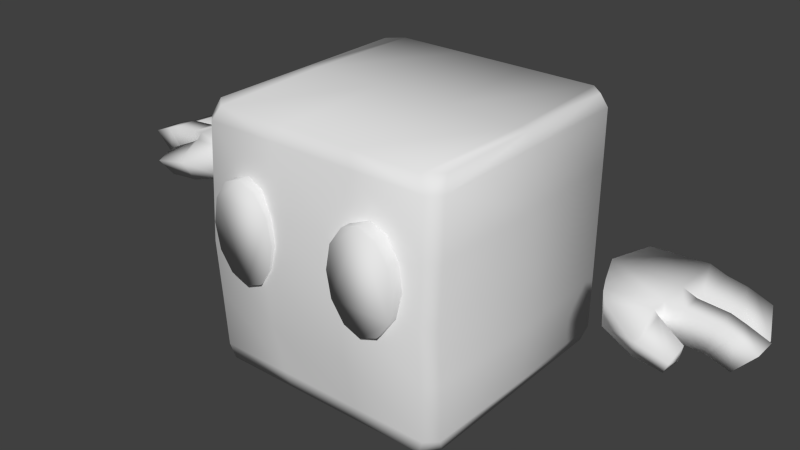 # Source: CubesBoy.blend  (saved by Blender 2.75.0; exported with 4.5.12 LTS)
import bpy
from mathutils import Matrix  # noqa: F401  (used for matrix-valued properties, if any)

bpy.ops.wm.read_factory_settings(use_empty=True)
scene = bpy.context.scene
scene.name = 'Scene'

# ---- collections
col_collection_1 = bpy.data.collections.new('Collection 1'); scene.collection.children.link(col_collection_1)
col_collection_11 = bpy.data.collections.new('Collection 11'); scene.collection.children.link(col_collection_11)

# ---- materials (node trees are filled in below, after node groups)
mat_final = bpy.data.materials.new('final')
mat_final.alpha_threshold = 0.0
mat_final.use_transparent_shadow = False
mat_final.roughness = 0.5

# ---- material node trees

# ---- world
world_world = bpy.data.worlds.new('World'); scene.world = world_world
world_world.color = (0.05088, 0.05088, 0.05088)
world_world.use_sun_shadow = False
world_world.sun_shadow_jitter_overblur = 0.0
world_world.cycles.sampling_method = 'NONE'
world_world.cycles.sample_map_resolution = 256

# ---- meshes
me_cube = bpy.data.meshes.new('Cube')
me_cube.from_pydata([(-1.66, 0.1286, 0.9592), (-2.075, 0.146, 0.9507), (-2.075, 0.146, 1.228), (-2.075, -0.4652, 0.9507), (-2.075, -0.4652, 1.228), (-1.554, -0.1352, 1.22), (-1.554, -0.1352, 0.9592), (-2.075, -0.08532, 1.228), (-2.075, -0.08532, 0.9507), (-2.202, -0.4422, 1.197), (-2.166, -0.4422, 0.9737), (-2.164, -0.08675, 0.9737), (-2.2, -0.08675, 1.197), (-2.187, -0.06045, 1.203), (-2.187, 0.1211, 1.203), (-2.166, 0.1211, 0.9756), (-2.166, -0.06045, 0.9756), (-2.523, -0.4267, 1.112), (-2.404, -0.4063, 0.9087), (-2.517, -0.1227, 0.8697), (-2.654, -0.1022, 1.067), (-2.675, -0.06045, 1.083), (-2.675, 0.1211, 1.083), (-2.52, 0.1059, 0.8992), (-2.52, -0.0452, 0.8992), (-1.711, 0.2161, 0.9461), (-1.764, 0.3068, 1.183), (-2.015, 0.4193, 1.07), (-1.994, 0.3221, 0.8946), (-1.695, 0.1719, 0.9532), (-2.063, 0.1722, 0.9556), (-2.045, 0.212, 1.196), (-1.711, 0.2404, 1.212), (-2.278, 0.4373, 1.022), (-2.213, 0.3584, 0.8938), (-2.247, 0.2397, 0.9267), (-2.29, 0.2867, 1.08), (-2.415, -0.09448, 1.163), (-2.341, -0.1042, 0.941), (-2.348, -0.4345, 1.174), (-2.285, -0.4248, 0.95), (-2.011, 0.3262, 0.897), (-2.407, -0.06045, 1.184), (-2.054, 0.421, 1.065), (-2.407, 0.1211, 1.184), (-2.512, -0.06045, 1.148), (-2.368, -0.05205, 0.9587), (-2.368, 0.1127, 0.9587), (-2.512, 0.1211, 1.148), (-2.082, 0.2259, 1.173), (-2.079, 0.1779, 0.9486), (-2.487, -0.09594, 1.125), (-2.41, -0.433, 1.152), (-1.66, 0.1286, 1.22), (-1.66, -0.4454, 1.22), (-1.66, -0.4454, 0.9592), (-2.348, -0.0529, 0.9604), (-2.348, 0.1136, 0.9604), (-2.301, -0.4226, 0.9469), (-2.364, -0.1064, 0.9369), (1.66, 0.1286, 0.9592), (2.075, 0.146, 0.9507), (2.075, 0.146, 1.228), (2.075, -0.4652, 0.9507), (2.075, -0.4652, 1.228), (1.554, -0.1352, 1.22), (1.554, -0.1352, 0.9592), (2.075, -0.08532, 1.228), (2.075, -0.08532, 0.9507), (2.202, -0.4422, 1.197), (2.166, -0.4422, 0.9737), (2.164, -0.08675, 0.9737), (2.2, -0.08675, 1.197), (2.187, -0.06045, 1.203), (2.187, 0.1211, 1.203), (2.166, 0.1211, 0.9756), (2.166, -0.06045, 0.9756), (2.523, -0.4267, 1.112), (2.404, -0.4063, 0.9087), (2.517, -0.1227, 0.8697), (2.654, -0.1022, 1.067), (2.675, -0.06045, 1.083), (2.675, 0.1211, 1.083), (2.52, 0.1059, 0.8992), (2.52, -0.0452, 0.8992), (1.711, 0.2161, 0.9461), (1.764, 0.3068, 1.183), (2.015, 0.4193, 1.07), (1.994, 0.3221, 0.8946), (1.695, 0.1719, 0.9532), (2.063, 0.1722, 0.9556), (2.045, 0.212, 1.196), (1.711, 0.2404, 1.212), (2.278, 0.4373, 1.022), (2.213, 0.3584, 0.8938), (2.247, 0.2397, 0.9267), (2.29, 0.2867, 1.08), (2.415, -0.09448, 1.163), (2.341, -0.1042, 0.941), (2.348, -0.4345, 1.174), (2.285, -0.4248, 0.95), (2.011, 0.3262, 0.897), (2.407, -0.06045, 1.184), (2.054, 0.421, 1.065), (2.407, 0.1211, 1.184), (2.512, -0.06045, 1.148), (2.368, -0.05205, 0.9587), (2.368, 0.1127, 0.9587), (2.512, 0.1211, 1.148), (2.082, 0.2259, 1.173), (2.079, 0.1779, 0.9486), (2.487, -0.09594, 1.125), (2.41, -0.433, 1.152), (1.66, 0.1286, 1.22), (1.66, -0.4454, 1.22), (1.66, -0.4454, 0.9592), (2.348, -0.0529, 0.9604), (2.348, 0.1136, 0.9604), (2.301, -0.4226, 0.9469), (2.364, -0.1064, 0.9369), (0.9716, 0.8621, 0.0), (0.8747, 0.9858, 0.0), (0.8747, -0.9858, 0.0), (0.9716, -0.8621, 0.0), (-0.9716, -0.8621, 0.0), (-0.8747, -0.9858, 0.0), (-0.8747, 0.9858, 0.0), (-0.9716, 0.8621, 0.0), (0.8537, 0.9621, 2.0), (0.9679, 0.8588, 2.0), (0.9679, -0.8588, 2.0), (0.8537, -0.9621, 2.0), (-0.8537, -0.9621, 2.0), (-0.9679, -0.8588, 2.0), (-0.9679, 0.8588, 2.0), (-0.8537, 0.9621, 2.0), (0.3333, -1.0, 0.1127), (-0.3333, -1.0, 0.1127), (0.3333, 1.0, 0.1127), (-0.3333, 1.0, 0.1127), (0.3333, 1.0, 1.887), (-0.3333, 1.0, 1.887), (0.3333, -1.0, 1.887), (-0.3333, -1.0, 1.887), (-0.2916, 0.9858, 0.0), (0.2916, 0.9858, 0.0), (0.2916, -0.9858, 0.0), (-0.2916, -0.9858, 0.0), (-0.2846, 0.9621, 2.0), (0.2846, 0.9621, 2.0), (0.2846, -0.9621, 2.0), (-0.2846, -0.9621, 2.0), (0.3333, 1.102, 1.444), (-0.3333, 1.102, 1.444), (0.3333, 1.13, 1.0), (-0.3333, 1.13, 1.0), (0.3333, 1.102, 0.5563), (-0.3333, 1.102, 0.5563), (0.3333, -1.0, 0.5563), (-0.3333, -1.0, 0.5563), (0.3333, -1.0, 1.0), (-0.3333, -1.0, 1.0), (0.3333, -1.0, 1.444), (-0.3333, -1.0, 1.444), (0.3333, 0.8873, 0.0), (-0.3333, 0.8873, 0.0), (0.3333, -0.8873, 0.0), (-0.3333, -0.8873, 0.0), (1.011, -7.45e-05, 0.1032), (-1.011, -7.414e-05, 0.1032), (-0.8873, 1.192e-07, 2.0), (0.8873, -4.768e-07, 2.0), (-1.011, -7.426e-05, 1.897), (1.011, -7.498e-05, 1.897), (0.9716, 3.384e-09, 0.0), (-0.9716, 2.35e-07, 0.0), (0.9679, -5.833e-07, 2.0), (-0.9679, 1.667e-07, 2.0), (-1.032, 0.006749, 0.5422), (-1.038, 0.02144, 1.0), (-1.032, 0.006749, 1.458), (1.032, 0.006749, 0.5422), (1.038, 0.02144, 1.0), (1.032, 0.006749, 1.458), (0.3333, 5.96e-08, 0.0), (-0.3333, 1.788e-07, 0.0), (0.2958, -2.98e-07, 2.0), (-0.2958, -5.96e-08, 2.0), (1.003, -0.9161, 1.0), (0.916, -1.0, 1.0), (1.003, -0.9161, 1.445), (0.916, -1.0, 1.444), (-1.003, 0.9298, 1.445), (-0.9168, 1.025, 1.444), (-0.9168, 1.053, 1.0), (-1.003, 0.9578, 1.0), (-0.9168, 1.025, 0.5563), (-1.003, 0.9298, 0.5552), (1.003, 0.9298, 0.5552), (0.9168, 1.025, 0.5563), (0.9168, 1.053, 1.0), (1.003, 0.9578, 1.0), (1.003, 0.9298, 1.445), (0.9168, 1.025, 1.444), (0.916, 1.0, 0.1127), (1.001, 0.9159, 0.1119), (1.001, -0.916, 0.1119), (0.916, -1.0, 0.1127), (-0.916, -1.0, 0.1127), (-1.001, -0.916, 0.1119), (-1.001, 0.9159, 0.1119), (-0.916, 1.0, 0.1127), (1.001, 0.9159, 1.888), (0.916, 1.0, 1.887), (0.916, -1.0, 1.887), (1.001, -0.916, 1.888), (-1.001, -0.916, 1.888), (-0.916, -1.0, 1.887), (-0.916, 1.0, 1.887), (-1.001, 0.9159, 1.888), (0.916, -1.0, 0.5563), (1.003, -0.9161, 0.5552), (-0.916, -1.0, 1.444), (-1.003, -0.9161, 1.445), (-0.916, -1.0, 1.0), (-1.003, -0.9161, 1.0), (-1.003, -0.9161, 0.5552), (-0.916, -1.0, 0.5563), (-0.5177, 1.144, 0.8241), (-0.3799, 1.144, 0.8772), (-0.2791, 1.144, 1.022), (-0.2421, 1.144, 1.221), (-0.2791, 1.144, 1.419), (-0.3799, 1.144, 1.564), (-0.5177, 1.144, 1.617), (-0.6555, 1.144, 1.564), (-0.7564, 1.144, 1.419), (-0.7933, 1.144, 1.221), (-0.7564, 1.144, 1.022), (-0.6555, 1.144, 0.8772), (-0.5177, 1.026, 0.8241), (-0.3799, 1.026, 0.8772), (-0.2791, 1.026, 1.022), (-0.2421, 1.026, 1.221), (-0.2791, 1.026, 1.419), (-0.3799, 1.026, 1.564), (-0.5177, 1.026, 1.617), (-0.6555, 1.026, 1.564), (-0.7564, 1.026, 1.419), (-0.7933, 1.026, 1.221), (-0.7564, 1.026, 1.022), (-0.6555, 1.026, 0.8772), (0.5177, 1.144, 0.8241), (0.3799, 1.144, 0.8772), (0.2791, 1.144, 1.022), (0.2421, 1.144, 1.221), (0.2791, 1.144, 1.419), (0.3799, 1.144, 1.564), (0.5177, 1.144, 1.617), (0.6555, 1.144, 1.564), (0.7564, 1.144, 1.419), (0.7933, 1.144, 1.221), (0.7564, 1.144, 1.022), (0.6555, 1.144, 0.8772), (0.5177, 1.026, 0.8241), (0.3799, 1.026, 0.8772), (0.2791, 1.026, 1.022), (0.2421, 1.026, 1.221), (0.2791, 1.026, 1.419), (0.3799, 1.026, 1.564), (0.5177, 1.026, 1.617), (0.6555, 1.026, 1.564), (0.7564, 1.026, 1.419), (0.7933, 1.026, 1.221), (0.7564, 1.026, 1.022), (0.6555, 1.026, 0.8772)], [], [(47, 46, 24, 23), (29, 30, 28, 25), (0, 6, 8, 1), (46, 45, 21, 24), (9, 10, 3, 4), (10, 11, 8, 3), (12, 9, 4, 7), (11, 12, 7, 8), (14, 13, 7, 2), (15, 14, 2, 1), (16, 15, 1, 8), (13, 16, 8, 7), (21, 22, 23, 24), (17, 20, 19, 18), (48, 47, 23, 22), (45, 48, 22, 21), (52, 51, 20, 17), (27, 26, 25, 28), (31, 32, 26, 27), (50, 49, 36, 35), (32, 29, 25, 26), (1, 2, 31, 30), (0, 1, 30, 29), (35, 36, 33, 34), (49, 43, 33, 36), (41, 50, 35, 34), (43, 41, 34, 33), (10, 9, 39, 40), (11, 10, 40, 38), (9, 12, 37, 39), (12, 11, 38, 37), (13, 14, 44, 42), (42, 44, 48, 45), (30, 31, 49, 50), (31, 27, 43, 49), (28, 30, 50, 41), (39, 37, 51, 52), (27, 28, 41, 43), (51, 59, 19, 20), (59, 58, 18, 19), (58, 52, 17, 18), (14, 15, 57, 44), (16, 13, 42, 56), (15, 16, 56, 57), (58, 40, 39, 52), (56, 42, 45, 46), (57, 47, 48, 44), (54, 4, 3, 55), (6, 55, 3, 8), (7, 4, 54, 5), (2, 7, 5, 53), (53, 0, 29, 32), (2, 53, 32, 31), (5, 54, 55, 6), (53, 5, 6, 0), (47, 57, 56, 46), (38, 40, 58, 59), (38, 59, 51, 37), (107, 83, 84, 106), (89, 85, 88, 90), (60, 61, 68, 66), (106, 84, 81, 105), (69, 64, 63, 70), (70, 63, 68, 71), (72, 67, 64, 69), (71, 68, 67, 72), (74, 62, 67, 73), (75, 61, 62, 74), (76, 68, 61, 75), (73, 67, 68, 76), (81, 84, 83, 82), (77, 78, 79, 80), (108, 82, 83, 107), (105, 81, 82, 108), (112, 77, 80, 111), (87, 88, 85, 86), (91, 87, 86, 92), (110, 95, 96, 109), (92, 86, 85, 89), (61, 90, 91, 62), (60, 89, 90, 61), (95, 94, 93, 96), (109, 96, 93, 103), (101, 94, 95, 110), (103, 93, 94, 101), (70, 100, 99, 69), (71, 98, 100, 70), (69, 99, 97, 72), (72, 97, 98, 71), (73, 102, 104, 74), (102, 105, 108, 104), (90, 110, 109, 91), (91, 109, 103, 87), (88, 101, 110, 90), (99, 112, 111, 97), (87, 103, 101, 88), (111, 80, 79, 119), (119, 79, 78, 118), (118, 78, 77, 112), (74, 104, 117, 75), (76, 116, 102, 73), (75, 117, 116, 76), (118, 112, 99, 100), (116, 106, 105, 102), (117, 104, 108, 107), (114, 115, 63, 64), (66, 68, 63, 115), (67, 65, 114, 64), (62, 113, 65, 67), (113, 92, 89, 60), (62, 91, 92, 113), (65, 66, 115, 114), (113, 60, 66, 65), (107, 106, 116, 117), (98, 119, 118, 100), (98, 97, 111, 119), (141, 153, 193, 218), (170, 177, 133, 132), (128, 213, 140, 149), (204, 121, 145, 138), (207, 220, 158, 136), (209, 226, 178, 169), (175, 169, 210, 127), (173, 212, 129, 176), (217, 143, 151, 132), (163, 143, 217, 222), (148, 141, 218, 135), (167, 147, 125, 124), (223, 216, 172, 180), (178, 179, 195, 197), (161, 163, 222, 224), (199, 204, 138, 156), (176, 171, 131, 130), (187, 170, 132, 151), (179, 180, 192, 195), (180, 172, 219, 192), (169, 178, 197, 210), (157, 139, 211, 196), (155, 157, 196, 194), (153, 155, 194, 193), (147, 137, 208, 125), (226, 225, 179, 178), (225, 223, 180, 179), (174, 168, 206, 123), (182, 183, 190, 188), (220, 189, 160, 158), (144, 165, 127, 126), (185, 167, 124, 175), (174, 123, 166, 184), (184, 166, 167, 185), (121, 120, 164, 145), (145, 164, 165, 144), (181, 182, 188, 221), (160, 162, 163, 161), (191, 214, 142, 162), (158, 160, 161, 159), (122, 207, 136, 146), (136, 158, 159, 137), (205, 198, 181, 168), (154, 156, 157, 155), (202, 212, 173, 183), (152, 154, 155, 153), (140, 152, 153, 141), (137, 159, 227, 208), (146, 136, 137, 147), (171, 186, 150, 131), (186, 187, 151, 150), (198, 201, 182, 181), (156, 138, 139, 157), (215, 173, 176, 130), (149, 140, 141, 148), (183, 173, 215, 190), (162, 142, 143, 163), (123, 122, 146, 166), (166, 146, 147, 167), (172, 216, 133, 177), (143, 142, 150, 151), (120, 205, 168, 174), (138, 145, 144, 139), (149, 148, 187, 186), (128, 149, 186, 171), (164, 184, 185, 165), (120, 174, 184, 164), (165, 185, 175, 127), (203, 200, 154, 152), (200, 199, 156, 154), (201, 202, 183, 182), (159, 161, 224, 227), (128, 129, 212, 213), (124, 209, 169, 175), (168, 181, 221, 206), (139, 144, 126, 211), (148, 135, 170, 187), (129, 128, 171, 176), (219, 172, 177, 134), (142, 214, 131, 150), (135, 134, 177, 170), (213, 203, 152, 140), (207, 122, 123, 206), (209, 124, 125, 208), (126, 127, 210, 211), (215, 130, 131, 214), (217, 132, 133, 216), (134, 135, 218, 219), (120, 121, 204, 205), (202, 201, 200, 203), (212, 202, 203, 213), (198, 205, 204, 199), (192, 219, 218, 193), (220, 207, 206, 221), (226, 209, 208, 227), (201, 198, 199, 200), (210, 197, 196, 211), (197, 195, 194, 196), (195, 192, 193, 194), (214, 191, 190, 215), (191, 189, 188, 190), (189, 220, 221, 188), (216, 223, 222, 217), (223, 225, 224, 222), (225, 226, 227, 224), (189, 191, 162, 160), (229, 228, 239, 238, 237, 236, 235, 234, 233, 232, 231, 230), (228, 240, 251, 239), (239, 251, 250, 238), (238, 250, 249, 237), (237, 249, 248, 236), (236, 248, 247, 235), (235, 247, 246, 234), (234, 246, 245, 233), (233, 245, 244, 232), (232, 244, 243, 231), (231, 243, 242, 230), (230, 242, 241, 229), (229, 241, 240, 228), (253, 254, 255, 256, 257, 258, 259, 260, 261, 262, 263, 252), (252, 263, 275, 264), (263, 262, 274, 275), (262, 261, 273, 274), (261, 260, 272, 273), (260, 259, 271, 272), (259, 258, 270, 271), (258, 257, 269, 270), (257, 256, 268, 269), (256, 255, 267, 268), (255, 254, 266, 267), (254, 253, 265, 266), (253, 252, 264, 265)])
me_cube.polygons.foreach_set('use_smooth', [True] * 248)
_uv = me_cube.uv_layers.new(name='UVMap')
_uv.uv.foreach_set('vector', [0.0749, 0.7729, 0.05613, 0.7783, 0.05158, 0.7594, 0.06879, 0.7545, 0.1038, 0.8481, 0.09183, 0.8062, 0.1125, 0.8088, 0.1084, 0.8449, 0.09997, 0.8535, 0.07339, 0.8743, 0.06205, 0.8132, 0.08841, 0.8057, 0.8386, 0.8653, 0.8289, 0.8908, 0.8088, 0.8902, 0.8193, 0.8639, 0.861, 0.5464, 0.8556, 0.5193, 0.8652, 0.5127, 0.877, 0.5441, 0.01834, 0.8142, 0.0589, 0.8028, 0.06205, 0.8132, 0.01877, 0.8256, 0.8617, 0.5896, 0.861, 0.5464, 0.877, 0.5441, 0.877, 0.59, 0.8585, 0.6167, 0.8617, 0.5896, 0.877, 0.59, 0.8681, 0.6222, 0.8681, 0.9131, 0.8677, 0.8891, 0.8824, 0.8871, 0.8824, 0.9154, 0.8617, 0.9412, 0.8681, 0.9131, 0.8824, 0.9154, 0.8717, 0.9477, 0.06181, 0.8017, 0.0825, 0.7958, 0.08841, 0.8057, 0.06205, 0.8132, 0.8677, 0.8891, 0.8618, 0.861, 0.8719, 0.8545, 0.8824, 0.8871, 0.8088, 0.8902, 0.8088, 0.9115, 0.7806, 0.9098, 0.7806, 0.892, 0.8217, 0.5496, 0.8062, 0.5882, 0.7821, 0.5729, 0.7957, 0.5392, 0.8287, 0.9111, 0.8382, 0.9365, 0.819, 0.9378, 0.8088, 0.9115, 0.8289, 0.8908, 0.8287, 0.9111, 0.8088, 0.9115, 0.8088, 0.8902, 0.8356, 0.5489, 0.8271, 0.5882, 0.8062, 0.5882, 0.8217, 0.5496, 0.8135, 0.3491, 0.8117, 0.3786, 0.7821, 0.3871, 0.7873, 0.3452, 0.8482, 0.3622, 0.8132, 0.3872, 0.8117, 0.3786, 0.8135, 0.3491, 0.8733, 0.3329, 0.8469, 0.3545, 0.8406, 0.3195, 0.8611, 0.3127, 0.8132, 0.3872, 0.7825, 0.3935, 0.7821, 0.3871, 0.8117, 0.3786, 0.8776, 0.3368, 0.8565, 0.3697, 0.8482, 0.3622, 0.8743, 0.3353, 0.09997, 0.8535, 0.08841, 0.8057, 0.09183, 0.8062, 0.1038, 0.8481, 0.09424, 0.7827, 0.09334, 0.7631, 0.1125, 0.7635, 0.1094, 0.7827, 0.8469, 0.3545, 0.8149, 0.344, 0.8197, 0.3145, 0.8406, 0.3195, 0.1123, 0.8068, 0.09221, 0.804, 0.09424, 0.7827, 0.1094, 0.7827, 0.8149, 0.344, 0.7885, 0.343, 0.7979, 0.317, 0.8197, 0.3145, 0.8556, 0.5193, 0.861, 0.5464, 0.8435, 0.5487, 0.8413, 0.5215, 0.0589, 0.8028, 0.01834, 0.8142, 0.01634, 0.7998, 0.05101, 0.7828, 0.861, 0.5464, 0.8617, 0.5896, 0.8365, 0.5874, 0.8435, 0.5487, 0.8617, 0.5896, 0.8585, 0.6167, 0.8366, 0.6146, 0.8365, 0.5874, 0.8677, 0.8891, 0.8681, 0.9131, 0.841, 0.9108, 0.8414, 0.8911, 0.8414, 0.8911, 0.841, 0.9108, 0.8287, 0.9111, 0.8289, 0.8908, 0.8743, 0.3353, 0.8482, 0.3622, 0.8469, 0.3545, 0.8733, 0.3329, 0.8482, 0.3622, 0.8135, 0.3491, 0.8149, 0.344, 0.8469, 0.3545, 0.1125, 0.8088, 0.09183, 0.8062, 0.09221, 0.804, 0.1123, 0.8068, 0.8435, 0.5487, 0.8365, 0.5874, 0.8271, 0.5882, 0.8356, 0.5489, 0.8135, 0.3491, 0.7873, 0.3452, 0.7885, 0.343, 0.8149, 0.344, 0.8271, 0.5882, 0.8338, 0.6142, 0.814, 0.616, 0.8062, 0.5882, 0.05, 0.7803, 0.01609, 0.7979, 0.01429, 0.7848, 0.04259, 0.7618, 0.8394, 0.5218, 0.8356, 0.5489, 0.8217, 0.5496, 0.8262, 0.5218, 0.8681, 0.9131, 0.8617, 0.9412, 0.8406, 0.937, 0.841, 0.9108, 0.8618, 0.861, 0.8677, 0.8891, 0.8414, 0.8911, 0.841, 0.8649, 0.0825, 0.7958, 0.06181, 0.8017, 0.05671, 0.7807, 0.07568, 0.7752, 0.8394, 0.5218, 0.8413, 0.5215, 0.8435, 0.5487, 0.8356, 0.5489, 0.841, 0.8649, 0.8414, 0.8911, 0.8289, 0.8908, 0.8386, 0.8653, 0.8406, 0.937, 0.8382, 0.9365, 0.8287, 0.9111, 0.841, 0.9108, 0.8348, 0.4468, 0.8776, 0.4524, 0.8692, 0.4841, 0.8219, 0.4706, 0.07339, 0.8743, 0.03459, 0.8723, 0.01877, 0.8256, 0.06205, 0.8132, 0.8719, 0.3987, 0.8776, 0.4524, 0.8348, 0.4468, 0.8188, 0.4257, 0.8565, 0.3697, 0.8719, 0.3987, 0.8188, 0.4257, 0.8151, 0.4, 0.8151, 0.4, 0.7832, 0.4008, 0.7825, 0.3935, 0.8132, 0.3872, 0.8565, 0.3697, 0.8151, 0.4, 0.8132, 0.3872, 0.8482, 0.3622, 0.8188, 0.4257, 0.8348, 0.4468, 0.8219, 0.4706, 0.7922, 0.44, 0.8151, 0.4, 0.8188, 0.4257, 0.7922, 0.44, 0.7832, 0.4008, 0.0749, 0.7729, 0.07568, 0.7752, 0.05671, 0.7807, 0.05613, 0.7783, 0.05101, 0.7828, 0.01634, 0.7998, 0.01609, 0.7979, 0.05, 0.7803, 0.8366, 0.6146, 0.8338, 0.6142, 0.8271, 0.5882, 0.8365, 0.5874, 0.2017, 0.8559, 0.1956, 0.8743, 0.1784, 0.8693, 0.1829, 0.8505, 0.2306, 0.7807, 0.2352, 0.7839, 0.2393, 0.82, 0.2186, 0.8226, 0.2268, 0.7752, 0.2152, 0.8231, 0.1889, 0.8156, 0.2002, 0.7545, 0.3259, 0.9749, 0.3066, 0.9764, 0.2961, 0.95, 0.3162, 0.9494, 0.3467, 0.8303, 0.3628, 0.8326, 0.3509, 0.864, 0.3414, 0.8574, 0.1451, 0.8146, 0.1456, 0.8031, 0.1889, 0.8156, 0.1857, 0.8259, 0.3474, 0.7871, 0.3628, 0.7868, 0.3628, 0.8326, 0.3467, 0.8303, 0.3443, 0.76, 0.3538, 0.7545, 0.3628, 0.7868, 0.3474, 0.7871, 0.3554, 0.9272, 0.3697, 0.9248, 0.3697, 0.9532, 0.355, 0.9511, 0.349, 0.8991, 0.359, 0.8926, 0.3697, 0.9248, 0.3554, 0.9272, 0.1886, 0.8271, 0.1889, 0.8156, 0.2152, 0.8231, 0.2093, 0.833, 0.355, 0.9511, 0.3697, 0.9532, 0.3592, 0.9857, 0.3491, 0.9792, 0.2961, 0.95, 0.2679, 0.9482, 0.2679, 0.9305, 0.2961, 0.9287, 0.3075, 0.8272, 0.2815, 0.8375, 0.2679, 0.8038, 0.292, 0.7885, 0.316, 0.9291, 0.2961, 0.9287, 0.3063, 0.9024, 0.3255, 0.9037, 0.3162, 0.9494, 0.2961, 0.95, 0.2961, 0.9287, 0.316, 0.9291, 0.3214, 0.8278, 0.3075, 0.8272, 0.292, 0.7885, 0.3128, 0.7885, 0.812, 0.7895, 0.7858, 0.7935, 0.7806, 0.7516, 0.8102, 0.7601, 0.8466, 0.7765, 0.812, 0.7895, 0.8102, 0.7601, 0.8116, 0.7515, 0.8718, 0.8058, 0.8596, 0.826, 0.839, 0.8192, 0.8453, 0.7842, 0.8116, 0.7515, 0.8102, 0.7601, 0.7806, 0.7516, 0.7809, 0.7452, 0.8761, 0.8019, 0.8727, 0.8034, 0.8466, 0.7765, 0.855, 0.769, 0.2268, 0.7752, 0.2306, 0.7807, 0.2186, 0.8226, 0.2152, 0.8231, 0.221, 0.8461, 0.2362, 0.8461, 0.2393, 0.8653, 0.2201, 0.8657, 0.8453, 0.7842, 0.839, 0.8192, 0.8182, 0.8242, 0.8133, 0.7947, 0.2391, 0.822, 0.2362, 0.8461, 0.221, 0.8461, 0.219, 0.8247, 0.8133, 0.7947, 0.8182, 0.8242, 0.7963, 0.8217, 0.7869, 0.7957, 0.3414, 0.8574, 0.327, 0.8552, 0.3292, 0.828, 0.3467, 0.8303, 0.1857, 0.8259, 0.1778, 0.846, 0.1431, 0.829, 0.1451, 0.8146, 0.3467, 0.8303, 0.3292, 0.828, 0.3222, 0.7893, 0.3474, 0.7871, 0.3474, 0.7871, 0.3222, 0.7893, 0.3223, 0.7621, 0.3443, 0.76, 0.355, 0.9511, 0.3287, 0.9491, 0.3283, 0.9294, 0.3554, 0.9272, 0.3287, 0.9491, 0.3162, 0.9494, 0.316, 0.9291, 0.3283, 0.9294, 0.8727, 0.8034, 0.8718, 0.8058, 0.8453, 0.7842, 0.8466, 0.7765, 0.8466, 0.7765, 0.8453, 0.7842, 0.8133, 0.7947, 0.812, 0.7895, 0.2393, 0.82, 0.2391, 0.822, 0.219, 0.8247, 0.2186, 0.8226, 0.3292, 0.828, 0.3214, 0.8278, 0.3128, 0.7885, 0.3222, 0.7893, 0.812, 0.7895, 0.8133, 0.7947, 0.7869, 0.7957, 0.7858, 0.7935, 0.3128, 0.7885, 0.292, 0.7885, 0.2997, 0.7607, 0.3195, 0.7625, 0.1768, 0.8485, 0.1694, 0.867, 0.1411, 0.844, 0.1429, 0.8309, 0.3252, 0.8549, 0.3119, 0.8549, 0.3075, 0.8272, 0.3214, 0.8278, 0.3554, 0.9272, 0.3283, 0.9294, 0.3279, 0.9032, 0.349, 0.8991, 0.3491, 0.9792, 0.3283, 0.9754, 0.3287, 0.9491, 0.355, 0.9511, 0.2093, 0.833, 0.2025, 0.8536, 0.1835, 0.8481, 0.1886, 0.8271, 0.3252, 0.8549, 0.3214, 0.8278, 0.3292, 0.828, 0.327, 0.8552, 0.3283, 0.9754, 0.3259, 0.9749, 0.3162, 0.9494, 0.3287, 0.9491, 0.3279, 0.9032, 0.3283, 0.9294, 0.316, 0.9291, 0.3255, 0.9037, 0.8333, 0.6919, 0.8204, 0.6681, 0.8677, 0.6545, 0.8761, 0.6863, 0.2002, 0.7545, 0.1889, 0.8156, 0.1456, 0.8031, 0.1614, 0.7565, 0.8704, 0.74, 0.8172, 0.713, 0.8333, 0.6919, 0.8761, 0.6863, 0.855, 0.769, 0.8135, 0.7387, 0.8172, 0.713, 0.8704, 0.74, 0.8135, 0.7387, 0.8116, 0.7515, 0.7809, 0.7452, 0.7817, 0.7379, 0.855, 0.769, 0.8466, 0.7765, 0.8116, 0.7515, 0.8135, 0.7387, 0.8172, 0.713, 0.7907, 0.6987, 0.8204, 0.6681, 0.8333, 0.6919, 0.8135, 0.7387, 0.7817, 0.7379, 0.7907, 0.6987, 0.8172, 0.713, 0.2017, 0.8559, 0.1829, 0.8505, 0.1835, 0.8481, 0.2025, 0.8536, 0.1778, 0.846, 0.1768, 0.8485, 0.1429, 0.8309, 0.1431, 0.829, 0.3223, 0.7621, 0.3222, 0.7893, 0.3128, 0.7885, 0.3195, 0.7625, 0.9655, 0.1057, 0.9069, 0.1071, 0.9055, 0.03139, 0.9619, 0.031, 0.1363, 0.2709, 0.137, 0.2611, 0.2393, 0.2753, 0.2461, 0.2906, 0.9778, 0.2613, 0.962, 0.2674, 0.9653, 0.193, 0.981, 0.187, 0.7391, 0.2484, 0.7294, 0.241, 0.7322, 0.1829, 0.7451, 0.1882, 0.4578, 0.4896, 0.4044, 0.4843, 0.4089, 0.415, 0.4633, 0.4169, 0.4557, 0.2429, 0.4008, 0.2498, 0.3827, 0.1374, 0.4371, 0.1279, 0.6227, 0.03592, 0.6232, 0.02221, 0.7298, 0.03778, 0.717, 0.04894, 0.2299, 0.5771, 0.208, 0.6844, 0.1957, 0.6747, 0.2173, 0.5739, 0.2569, 0.2849, 0.2596, 0.342, 0.2471, 0.3474, 0.2461, 0.2906, 0.3066, 0.34, 0.2596, 0.342, 0.2569, 0.2849, 0.3009, 0.2779, 0.9812, 0.1118, 0.9655, 0.1057, 0.9619, 0.031, 0.9778, 0.03708, 0.518, 0.1108, 0.5058, 0.1153, 0.5125, 0.05248, 0.5259, 0.043, 0.2985, 0.2649, 0.2538, 0.2739, 0.2198, 0.1747, 0.2723, 0.1604, 0.3827, 0.1374, 0.3267, 0.1467, 0.3011, 0.03288, 0.357, 0.02412, 0.3561, 0.3374, 0.3066, 0.34, 0.3009, 0.2779, 0.3503, 0.2708, 0.7917, 0.2606, 0.7391, 0.2484, 0.7451, 0.1882, 0.7973, 0.1895, 0.1456, 0.4996, 0.1442, 0.49, 0.2509, 0.4637, 0.2451, 0.479, 0.1348, 0.3452, 0.1363, 0.2709, 0.2461, 0.2906, 0.2471, 0.3474, 0.3267, 0.1467, 0.2723, 0.1604, 0.2471, 0.04901, 0.3011, 0.03288, 0.2723, 0.1604, 0.2198, 0.1747, 0.1933, 0.06437, 0.2471, 0.04901, 0.4371, 0.1279, 0.3827, 0.1374, 0.357, 0.02412, 0.4124, 0.01429, 0.7969, 0.1099, 0.7446, 0.1117, 0.738, 0.05149, 0.7907, 0.03873, 0.8509, 0.1085, 0.7969, 0.1099, 0.7907, 0.03873, 0.8477, 0.03452, 0.9069, 0.1071, 0.8509, 0.1085, 0.8477, 0.03452, 0.9055, 0.03139, 0.5058, 0.1153, 0.4919, 0.1092, 0.5025, 0.04222, 0.5125, 0.05248, 0.4008, 0.2498, 0.3484, 0.2569, 0.3267, 0.1467, 0.3827, 0.1374, 0.3484, 0.2569, 0.2985, 0.2649, 0.2723, 0.1604, 0.3267, 0.1467, 0.6238, 0.2654, 0.6244, 0.2792, 0.5154, 0.2721, 0.5265, 0.2593, 0.3341, 0.6006, 0.2812, 0.5891, 0.303, 0.487, 0.3519, 0.493, 0.4044, 0.4843, 0.3533, 0.4794, 0.3572, 0.4135, 0.4089, 0.415, 0.7318, 0.1171, 0.7205, 0.1128, 0.717, 0.04894, 0.7284, 0.05898, 0.621, 0.1119, 0.518, 0.1108, 0.5259, 0.043, 0.6227, 0.03592, 0.6238, 0.2654, 0.5265, 0.2593, 0.5181, 0.1911, 0.6212, 0.1892, 0.6212, 0.1892, 0.5181, 0.1911, 0.518, 0.1108, 0.621, 0.1119, 0.7294, 0.241, 0.7182, 0.2511, 0.721, 0.1873, 0.7322, 0.1829, 0.7322, 0.1829, 0.721, 0.1873, 0.7205, 0.1128, 0.7318, 0.1171, 0.3886, 0.608, 0.3341, 0.6006, 0.3519, 0.493, 0.403, 0.4985, 0.3572, 0.4135, 0.3082, 0.4125, 0.3066, 0.34, 0.3561, 0.3374, 0.3049, 0.4742, 0.2618, 0.4688, 0.261, 0.4126, 0.3082, 0.4125, 0.4089, 0.415, 0.3572, 0.4135, 0.3561, 0.3374, 0.4083, 0.3348, 0.5129, 0.2499, 0.5029, 0.2603, 0.4918, 0.1928, 0.5058, 0.1867, 0.4633, 0.4169, 0.4089, 0.415, 0.4083, 0.3348, 0.4633, 0.3324, 0.4209, 0.7259, 0.3671, 0.7181, 0.3886, 0.608, 0.4413, 0.6156, 0.8512, 0.1906, 0.7973, 0.1895, 0.7969, 0.1099, 0.8509, 0.1085, 0.2604, 0.6975, 0.208, 0.6844, 0.2299, 0.5771, 0.2812, 0.5891, 0.907, 0.1917, 0.8512, 0.1906, 0.8509, 0.1085, 0.9069, 0.1071, 0.9653, 0.193, 0.907, 0.1917, 0.9069, 0.1071, 0.9655, 0.1057, 0.4633, 0.3324, 0.4083, 0.3348, 0.4025, 0.2644, 0.4575, 0.2579, 0.5058, 0.1867, 0.4918, 0.1928, 0.4919, 0.1092, 0.5058, 0.1153, 0.1442, 0.49, 0.1375, 0.4169, 0.2483, 0.4079, 0.2509, 0.4637, 0.1375, 0.4169, 0.1348, 0.3452, 0.2471, 0.3474, 0.2483, 0.4079, 0.3671, 0.7181, 0.313, 0.7114, 0.3341, 0.6006, 0.3886, 0.608, 0.7973, 0.1895, 0.7451, 0.1882, 0.7446, 0.1117, 0.7969, 0.1099, 0.2593, 0.4797, 0.2299, 0.5771, 0.2173, 0.5739, 0.2451, 0.479, 0.981, 0.187, 0.9653, 0.193, 0.9655, 0.1057, 0.9812, 0.1118, 0.2812, 0.5891, 0.2299, 0.5771, 0.2593, 0.4797, 0.303, 0.487, 0.3082, 0.4125, 0.261, 0.4126, 0.2596, 0.342, 0.3066, 0.34, 0.5265, 0.2593, 0.5129, 0.2499, 0.5058, 0.1867, 0.5181, 0.1911, 0.5181, 0.1911, 0.5058, 0.1867, 0.5058, 0.1153, 0.518, 0.1108, 0.2198, 0.1747, 0.2538, 0.2739, 0.2393, 0.2753, 0.2068, 0.1784, 0.2596, 0.342, 0.261, 0.4126, 0.2483, 0.4079, 0.2471, 0.3474, 0.7182, 0.2511, 0.7311, 0.2622, 0.6244, 0.2792, 0.6238, 0.2654, 0.7451, 0.1882, 0.7322, 0.1829, 0.7318, 0.1171, 0.7446, 0.1117, 0.01782, 0.4226, 0.01429, 0.3486, 0.1348, 0.3452, 0.1375, 0.4169, 0.02362, 0.4959, 0.01782, 0.4226, 0.1375, 0.4169, 0.1442, 0.49, 0.721, 0.1873, 0.6212, 0.1892, 0.621, 0.1119, 0.7205, 0.1128, 0.7182, 0.2511, 0.6238, 0.2654, 0.6212, 0.1892, 0.721, 0.1873, 0.7205, 0.1128, 0.621, 0.1119, 0.6227, 0.03592, 0.717, 0.04894, 0.9059, 0.2672, 0.8484, 0.2643, 0.8512, 0.1906, 0.907, 0.1917, 0.8484, 0.2643, 0.7917, 0.2606, 0.7973, 0.1895, 0.8512, 0.1906, 0.313, 0.7114, 0.2604, 0.6975, 0.2812, 0.5891, 0.3341, 0.6006, 0.4083, 0.3348, 0.3561, 0.3374, 0.3503, 0.2708, 0.4025, 0.2644, 0.9778, 0.2613, 0.9812, 0.2816, 0.9639, 0.2823, 0.962, 0.2674, 0.5259, 0.043, 0.5148, 0.03044, 0.6232, 0.02221, 0.6227, 0.03592, 0.4413, 0.6156, 0.3886, 0.608, 0.403, 0.4985, 0.4563, 0.5042, 0.7446, 0.1117, 0.7318, 0.1171, 0.7284, 0.05898, 0.738, 0.05149, 0.01429, 0.3486, 0.01433, 0.2741, 0.1363, 0.2709, 0.1348, 0.3452, 0.03796, 0.5092, 0.02362, 0.4959, 0.1442, 0.49, 0.1456, 0.4996, 0.1933, 0.06437, 0.2198, 0.1747, 0.2068, 0.1784, 0.1809, 0.07482, 0.261, 0.4126, 0.2618, 0.4688, 0.2509, 0.4637, 0.2483, 0.4079, 0.01433, 0.2741, 0.02777, 0.2596, 0.137, 0.2611, 0.1363, 0.2709, 0.962, 0.2674, 0.9059, 0.2672, 0.907, 0.1917, 0.9653, 0.193, 0.5029, 0.2603, 0.5129, 0.2499, 0.5265, 0.2593, 0.5154, 0.2721, 0.5148, 0.03044, 0.5259, 0.043, 0.5125, 0.05248, 0.5025, 0.04222, 0.7284, 0.05898, 0.717, 0.04894, 0.7298, 0.03778, 0.738, 0.05149, 0.2593, 0.4797, 0.2451, 0.479, 0.2509, 0.4637, 0.2618, 0.4688, 0.2569, 0.2849, 0.2461, 0.2906, 0.2393, 0.2753, 0.2538, 0.2739, 0.9812, 0.01664, 0.9778, 0.03708, 0.9619, 0.031, 0.9638, 0.01597, 0.7182, 0.2511, 0.7294, 0.241, 0.7391, 0.2484, 0.7311, 0.2622, 0.9065, 0.2842, 0.8474, 0.2811, 0.8484, 0.2643, 0.9059, 0.2672, 0.9639, 0.2823, 0.9065, 0.2842, 0.9059, 0.2672, 0.962, 0.2674, 0.7884, 0.2772, 0.7311, 0.2622, 0.7391, 0.2484, 0.7917, 0.2606, 0.906, 0.01429, 0.9638, 0.01597, 0.9619, 0.031, 0.9055, 0.03139, 0.4044, 0.4843, 0.4578, 0.4896, 0.4563, 0.5042, 0.403, 0.4985, 0.4008, 0.2498, 0.4557, 0.2429, 0.4575, 0.2579, 0.4025, 0.2644, 0.8474, 0.2811, 0.7884, 0.2772, 0.7917, 0.2606, 0.8484, 0.2643, 0.7298, 0.03778, 0.7872, 0.02211, 0.7907, 0.03873, 0.738, 0.05149, 0.7872, 0.02211, 0.8466, 0.01761, 0.8477, 0.03452, 0.7907, 0.03873, 0.8466, 0.01761, 0.906, 0.01429, 0.9055, 0.03139, 0.8477, 0.03452, 0.2618, 0.4688, 0.3049, 0.4742, 0.303, 0.487, 0.2593, 0.4797, 0.3049, 0.4742, 0.3533, 0.4794, 0.3519, 0.493, 0.303, 0.487, 0.3533, 0.4794, 0.4044, 0.4843, 0.403, 0.4985, 0.3519, 0.493, 0.2538, 0.2739, 0.2985, 0.2649, 0.3009, 0.2779, 0.2569, 0.2849, 0.2985, 0.2649, 0.3484, 0.2569, 0.3503, 0.2708, 0.3009, 0.2779, 0.3484, 0.2569, 0.4008, 0.2498, 0.4025, 0.2644, 0.3503, 0.2708, 0.3533, 0.4794, 0.3049, 0.4742, 0.3082, 0.4125, 0.3572, 0.4135, 0.6578, 0.9142, 0.6192, 0.9298, 0.5812, 0.9099, 0.5535, 0.8687, 0.5334, 0.8106, 0.5567, 0.7471, 0.5869, 0.7079, 0.6255, 0.691, 0.6639, 0.7097, 0.6905, 0.7519, 0.7104, 0.8104, 0.6871, 0.8742, 0.6192, 0.9298, 0.597, 0.9654, 0.5547, 0.9348, 0.5812, 0.9099, 0.5812, 0.9099, 0.5547, 0.9348, 0.5213, 0.8851, 0.5535, 0.8687, 0.5535, 0.8687, 0.5213, 0.8851, 0.498, 0.8242, 0.5334, 0.8106, 0.5334, 0.8106, 0.4918, 0.7934, 0.5235, 0.7249, 0.5567, 0.7471, 0.5567, 0.7471, 0.5235, 0.7249, 0.5662, 0.6796, 0.5869, 0.7079, 0.5869, 0.7079, 0.5662, 0.6796, 0.6081, 0.6577, 0.6255, 0.691, 0.6255, 0.691, 0.6472, 0.6545, 0.6905, 0.6849, 0.6639, 0.7097, 0.6639, 0.7097, 0.6905, 0.6849, 0.7232, 0.7358, 0.6905, 0.7519, 0.6905, 0.7519, 0.7232, 0.7358, 0.746, 0.7972, 0.7104, 0.8104, 0.7104, 0.8104, 0.752, 0.8275, 0.7207, 0.8962, 0.6871, 0.8742, 0.6871, 0.8742, 0.7207, 0.8962, 0.6783, 0.9424, 0.6578, 0.9142, 0.6578, 0.9142, 0.6783, 0.9424, 0.6359, 0.9634, 0.6192, 0.9298, 0.6647, 0.3674, 0.6915, 0.409, 0.711, 0.4741, 0.6877, 0.5313, 0.6586, 0.5719, 0.6192, 0.5883, 0.5817, 0.5692, 0.5538, 0.5283, 0.5343, 0.4634, 0.5578, 0.4067, 0.5879, 0.3672, 0.6271, 0.3495, 0.6271, 0.3495, 0.5879, 0.3672, 0.5629, 0.3408, 0.6069, 0.3127, 0.5879, 0.3672, 0.5578, 0.4067, 0.5266, 0.3884, 0.5629, 0.3408, 0.5578, 0.4067, 0.5343, 0.4634, 0.4998, 0.4478, 0.5266, 0.3884, 0.5343, 0.4634, 0.5538, 0.5283, 0.5195, 0.5484, 0.4918, 0.4782, 0.5538, 0.5283, 0.5817, 0.5692, 0.5594, 0.5961, 0.5195, 0.5484, 0.5817, 0.5692, 0.6192, 0.5883, 0.5999, 0.6205, 0.5594, 0.5961, 0.6192, 0.5883, 0.6586, 0.5719, 0.6838, 0.5982, 0.6388, 0.626, 0.6586, 0.5719, 0.6877, 0.5313, 0.7194, 0.5493, 0.6838, 0.5982, 0.6877, 0.5313, 0.711, 0.4741, 0.7458, 0.4894, 0.7194, 0.5493, 0.711, 0.4741, 0.6915, 0.409, 0.7264, 0.3891, 0.7536, 0.4595, 0.6915, 0.409, 0.6647, 0.3674, 0.6867, 0.3404, 0.7264, 0.3891, 0.6647, 0.3674, 0.6271, 0.3495, 0.6457, 0.317, 0.6867, 0.3404])
_ca = me_cube.color_attributes.new('Col', 'BYTE_COLOR', 'CORNER')
_ca.data.foreach_set('color', [1.0, 1.0, 1.0, 1.0, 1.0, 1.0, 1.0, 1.0, 1.0, 1.0, 1.0, 1.0, 1.0, 1.0, 1.0, 1.0, 1.0, 1.0, 1.0, 1.0, 1.0, 1.0, 1.0, 1.0, 1.0, 1.0, 1.0, 1.0, 1.0, 1.0, 1.0, 1.0, 1.0, 1.0, 1.0, 1.0, 1.0, 1.0, 1.0, 1.0, 1.0, 1.0, 1.0, 1.0, 1.0, 1.0, 1.0, 1.0, 1.0, 1.0, 1.0, 1.0, 1.0, 1.0, 1.0, 1.0, 1.0, 1.0, 1.0, 1.0, 1.0, 1.0, 1.0, 1.0, 1.0, 1.0, 1.0, 1.0, 1.0, 1.0, 1.0, 1.0, 1.0, 1.0, 1.0, 1.0, 1.0, 1.0, 1.0, 1.0, 1.0, 1.0, 1.0, 1.0, 1.0, 1.0, 1.0, 1.0, 1.0, 1.0, 1.0, 1.0, 1.0, 1.0, 1.0, 1.0, 1.0, 1.0, 1.0, 1.0, 1.0, 1.0, 1.0, 1.0, 1.0, 1.0, 1.0, 1.0, 1.0, 1.0, 1.0, 1.0, 1.0, 1.0, 1.0, 1.0, 1.0, 1.0, 1.0, 1.0, 1.0, 1.0, 1.0, 1.0, 1.0, 1.0, 1.0, 1.0, 1.0, 1.0, 1.0, 1.0, 1.0, 1.0, 1.0, 1.0, 1.0, 1.0, 1.0, 1.0, 1.0, 1.0, 1.0, 1.0, 1.0, 1.0, 1.0, 1.0, 1.0, 1.0, 1.0, 1.0, 1.0, 1.0, 1.0, 1.0, 1.0, 1.0, 1.0, 1.0, 1.0, 1.0, 1.0, 1.0, 1.0, 1.0, 1.0, 1.0, 1.0, 1.0, 1.0, 1.0, 1.0, 1.0, 1.0, 1.0, 1.0, 1.0, 1.0, 1.0, 1.0, 1.0, 1.0, 1.0, 1.0, 1.0, 1.0, 1.0, 1.0, 1.0, 1.0, 1.0, 1.0, 1.0, 1.0, 1.0, 1.0, 1.0, 1.0, 1.0, 1.0, 1.0, 1.0, 1.0, 1.0, 1.0, 1.0, 1.0, 1.0, 1.0, 1.0, 1.0, 1.0, 1.0, 1.0, 1.0, 1.0, 1.0, 1.0, 1.0, 1.0, 1.0, 1.0, 1.0, 1.0, 1.0, 1.0, 1.0, 1.0, 1.0, 1.0, 1.0, 1.0, 1.0, 1.0, 1.0, 1.0, 1.0, 1.0, 1.0, 1.0, 1.0, 1.0, 1.0, 1.0, 1.0, 1.0, 1.0, 1.0, 1.0, 1.0, 1.0, 1.0, 1.0, 1.0, 1.0, 1.0, 1.0, 1.0, 1.0, 1.0, 1.0, 1.0, 1.0, 1.0, 1.0, 1.0, 1.0, 1.0, 1.0, 1.0, 1.0, 1.0, 1.0, 1.0, 1.0, 1.0, 1.0, 1.0, 1.0, 1.0, 1.0, 1.0, 1.0, 1.0, 1.0, 1.0, 1.0, 1.0, 1.0, 1.0, 1.0, 1.0, 1.0, 1.0, 1.0, 1.0, 1.0, 1.0, 1.0, 1.0, 1.0, 1.0, 1.0, 1.0, 1.0, 1.0, 1.0, 1.0, 1.0, 1.0, 1.0, 1.0, 1.0, 1.0, 1.0, 1.0, 1.0, 1.0, 1.0, 1.0, 1.0, 1.0, 1.0, 1.0, 1.0, 1.0, 1.0, 1.0, 1.0, 1.0, 1.0, 1.0, 1.0, 1.0, 1.0, 1.0, 1.0, 1.0, 1.0, 1.0, 1.0, 1.0, 1.0, 1.0, 1.0, 1.0, 1.0, 1.0, 1.0, 1.0, 1.0, 1.0, 1.0, 1.0, 1.0, 1.0, 1.0, 1.0, 1.0, 1.0, 1.0, 1.0, 1.0, 1.0, 1.0, 1.0, 1.0, 1.0, 1.0, 1.0, 1.0, 1.0, 1.0, 1.0, 1.0, 1.0, 1.0, 1.0, 1.0, 1.0, 1.0, 1.0, 1.0, 1.0, 1.0, 1.0, 1.0, 1.0, 1.0, 1.0, 1.0, 1.0, 1.0, 1.0, 1.0, 1.0, 1.0, 1.0, 1.0, 1.0, 1.0, 1.0, 1.0, 1.0, 1.0, 1.0, 1.0, 1.0, 1.0, 1.0, 1.0, 1.0, 1.0, 1.0, 1.0, 1.0, 1.0, 1.0, 1.0, 1.0, 1.0, 1.0, 1.0, 1.0, 1.0, 1.0, 1.0, 1.0, 1.0, 1.0, 1.0, 1.0, 1.0, 1.0, 1.0, 1.0, 1.0, 1.0, 1.0, 1.0, 1.0, 1.0, 1.0, 1.0, 1.0, 1.0, 1.0, 1.0, 1.0, 1.0, 1.0, 1.0, 1.0, 1.0, 1.0, 1.0, 1.0, 1.0, 1.0, 1.0, 1.0, 1.0, 1.0, 1.0, 1.0, 1.0, 1.0, 1.0, 1.0, 1.0, 1.0, 1.0, 1.0, 1.0, 1.0, 1.0, 1.0, 1.0, 1.0, 1.0, 1.0, 1.0, 1.0, 1.0, 1.0, 1.0, 1.0, 1.0, 1.0, 1.0, 1.0, 1.0, 1.0, 1.0, 1.0, 1.0, 1.0, 1.0, 1.0, 1.0, 1.0, 1.0, 1.0, 1.0, 1.0, 1.0, 1.0, 1.0, 1.0, 1.0, 1.0, 1.0, 1.0, 1.0, 1.0, 1.0, 1.0, 1.0, 1.0, 1.0, 1.0, 1.0, 1.0, 1.0, 1.0, 1.0, 1.0, 1.0, 1.0, 1.0, 1.0, 1.0, 1.0, 1.0, 1.0, 1.0, 1.0, 1.0, 1.0, 1.0, 1.0, 1.0, 1.0, 1.0, 1.0, 1.0, 1.0, 1.0, 1.0, 1.0, 1.0, 1.0, 1.0, 1.0, 1.0, 1.0, 1.0, 1.0, 1.0, 1.0, 1.0, 1.0, 1.0, 1.0, 1.0, 1.0, 1.0, 1.0, 1.0, 1.0, 1.0, 1.0, 1.0, 1.0, 1.0, 1.0, 1.0, 1.0, 1.0, 1.0, 1.0, 1.0, 1.0, 1.0, 1.0, 1.0, 1.0, 1.0, 1.0, 1.0, 1.0, 1.0, 1.0, 1.0, 1.0, 1.0, 1.0, 1.0, 1.0, 1.0, 1.0, 1.0, 1.0, 1.0, 1.0, 1.0, 1.0, 1.0, 1.0, 1.0, 1.0, 1.0, 1.0, 1.0, 1.0, 1.0, 1.0, 1.0, 1.0, 1.0, 1.0, 1.0, 1.0, 1.0, 1.0, 1.0, 1.0, 1.0, 1.0, 1.0, 1.0, 1.0, 1.0, 1.0, 1.0, 1.0, 1.0, 1.0, 1.0, 1.0, 1.0, 1.0, 1.0, 1.0, 1.0, 1.0, 1.0, 1.0, 1.0, 1.0, 1.0, 1.0, 1.0, 1.0, 1.0, 1.0, 1.0, 1.0, 1.0, 1.0, 1.0, 1.0, 1.0, 1.0, 1.0, 1.0, 1.0, 1.0, 1.0, 1.0, 1.0, 1.0, 1.0, 1.0, 1.0, 1.0, 1.0, 1.0, 1.0, 1.0, 1.0, 1.0, 1.0, 1.0, 1.0, 1.0, 1.0, 1.0, 1.0, 1.0, 1.0, 1.0, 1.0, 1.0, 1.0, 1.0, 1.0, 1.0, 1.0, 1.0, 1.0, 1.0, 1.0, 1.0, 1.0, 1.0, 1.0, 1.0, 1.0, 1.0, 1.0, 1.0, 1.0, 1.0, 1.0, 1.0, 1.0, 1.0, 1.0, 1.0, 1.0, 1.0, 1.0, 1.0, 1.0, 1.0, 1.0, 1.0, 1.0, 1.0, 1.0, 1.0, 1.0, 1.0, 1.0, 1.0, 1.0, 1.0, 1.0, 1.0, 1.0, 1.0, 1.0, 1.0, 1.0, 1.0, 1.0, 1.0, 1.0, 1.0, 1.0, 1.0, 1.0, 1.0, 1.0, 1.0, 1.0, 1.0, 1.0, 1.0, 1.0, 1.0, 1.0, 1.0, 1.0, 1.0, 1.0, 1.0, 1.0, 1.0, 1.0, 1.0, 1.0, 1.0, 1.0, 1.0, 1.0, 1.0, 1.0, 1.0, 1.0, 1.0, 1.0, 1.0, 1.0, 1.0, 1.0, 1.0, 1.0, 1.0, 1.0, 1.0, 1.0, 1.0, 1.0, 1.0, 1.0, 1.0, 1.0, 1.0, 1.0, 1.0, 1.0, 1.0, 1.0, 1.0, 1.0, 1.0, 1.0, 1.0, 1.0, 1.0, 1.0, 1.0, 1.0, 1.0, 1.0, 1.0, 1.0, 1.0, 1.0, 1.0, 1.0, 1.0, 1.0, 1.0, 1.0, 1.0, 1.0, 1.0, 1.0, 1.0, 1.0, 1.0, 1.0, 1.0, 1.0, 1.0, 1.0, 1.0, 1.0, 1.0, 1.0, 1.0, 1.0, 1.0, 1.0, 1.0, 1.0, 1.0, 1.0, 1.0, 1.0, 1.0, 1.0, 1.0, 1.0, 1.0, 1.0, 1.0, 1.0, 1.0, 1.0, 1.0, 1.0, 1.0, 1.0, 1.0, 1.0, 1.0, 1.0, 1.0, 1.0, 1.0, 1.0, 1.0, 1.0, 1.0, 1.0, 1.0, 1.0, 1.0, 1.0, 1.0, 1.0, 1.0, 1.0, 1.0, 1.0, 1.0, 1.0, 1.0, 1.0, 1.0, 1.0, 1.0, 1.0, 1.0, 1.0, 1.0, 1.0, 1.0, 1.0, 1.0, 1.0, 1.0, 1.0, 1.0, 1.0, 1.0, 1.0, 1.0, 1.0, 1.0, 1.0, 1.0, 1.0, 1.0, 1.0, 1.0, 1.0, 1.0, 1.0, 1.0, 1.0, 1.0, 1.0, 1.0, 1.0, 1.0, 1.0, 1.0, 1.0, 1.0, 1.0, 1.0, 1.0, 1.0, 1.0, 1.0, 1.0, 1.0, 1.0, 1.0, 1.0, 1.0, 1.0, 1.0, 1.0, 1.0, 1.0, 1.0, 1.0, 1.0, 1.0, 1.0, 1.0, 1.0, 1.0, 1.0, 1.0, 1.0, 1.0, 1.0, 1.0, 1.0, 1.0, 1.0, 1.0, 1.0, 1.0, 1.0, 1.0, 1.0, 1.0, 1.0, 1.0, 1.0, 1.0, 1.0, 1.0, 1.0, 1.0, 1.0, 1.0, 1.0, 1.0, 1.0, 1.0, 1.0, 1.0, 1.0, 1.0, 1.0, 1.0, 1.0, 1.0, 1.0, 1.0, 1.0, 1.0, 1.0, 1.0, 1.0, 1.0, 1.0, 1.0, 1.0, 1.0, 1.0, 1.0, 1.0, 1.0, 1.0, 1.0, 1.0, 1.0, 1.0, 1.0, 1.0, 1.0, 1.0, 1.0, 1.0, 1.0, 1.0, 1.0, 1.0, 1.0, 1.0, 1.0, 1.0, 1.0, 1.0, 1.0, 1.0, 1.0, 1.0, 1.0, 1.0, 1.0, 1.0, 1.0, 1.0, 1.0, 1.0, 1.0, 1.0, 1.0, 1.0, 1.0, 1.0, 1.0, 1.0, 1.0, 1.0, 1.0, 1.0, 1.0, 1.0, 1.0, 1.0, 1.0, 1.0, 1.0, 1.0, 1.0, 1.0, 1.0, 1.0, 1.0, 1.0, 1.0, 1.0, 1.0, 1.0, 1.0, 1.0, 1.0, 1.0, 1.0, 1.0, 1.0, 1.0, 1.0, 1.0, 1.0, 1.0, 1.0, 1.0, 1.0, 1.0, 1.0, 1.0, 1.0, 1.0, 1.0, 1.0, 1.0, 1.0, 1.0, 1.0, 1.0, 1.0, 1.0, 1.0, 1.0, 1.0, 1.0, 1.0, 1.0, 1.0, 1.0, 1.0, 1.0, 1.0, 1.0, 1.0, 1.0, 1.0, 1.0, 1.0, 1.0, 1.0, 1.0, 1.0, 1.0, 1.0, 1.0, 1.0, 1.0, 1.0, 1.0, 1.0, 1.0, 1.0, 1.0, 1.0, 1.0, 1.0, 1.0, 1.0, 1.0, 1.0, 1.0, 1.0, 1.0, 1.0, 1.0, 1.0, 1.0, 1.0, 1.0, 1.0, 1.0, 1.0, 1.0, 1.0, 1.0, 1.0, 1.0, 1.0, 1.0, 1.0, 1.0, 1.0, 1.0, 1.0, 1.0, 1.0, 1.0, 1.0, 1.0, 1.0, 1.0, 1.0, 1.0, 1.0, 1.0, 1.0, 1.0, 1.0, 1.0, 1.0, 1.0, 1.0, 1.0, 1.0, 1.0, 1.0, 1.0, 1.0, 1.0, 1.0, 1.0, 1.0, 1.0, 1.0, 1.0, 1.0, 1.0, 1.0, 1.0, 1.0, 1.0, 1.0, 1.0, 1.0, 1.0, 1.0, 1.0, 1.0, 1.0, 1.0, 1.0, 1.0, 1.0, 1.0, 1.0, 1.0, 1.0, 1.0, 1.0, 1.0, 1.0, 1.0, 1.0, 1.0, 1.0, 1.0, 1.0, 1.0, 1.0, 1.0, 1.0, 1.0, 1.0, 1.0, 1.0, 1.0, 1.0, 1.0, 1.0, 1.0, 1.0, 1.0, 1.0, 1.0, 1.0, 1.0, 1.0, 1.0, 1.0, 1.0, 1.0, 1.0, 1.0, 1.0, 1.0, 1.0, 1.0, 1.0, 1.0, 1.0, 1.0, 1.0, 1.0, 1.0, 1.0, 1.0, 1.0, 1.0, 1.0, 1.0, 1.0, 1.0, 1.0, 1.0, 1.0, 1.0, 1.0, 1.0, 1.0, 1.0, 1.0, 1.0, 1.0, 1.0, 1.0, 1.0, 1.0, 1.0, 1.0, 1.0, 1.0, 1.0, 1.0, 1.0, 1.0, 1.0, 1.0, 1.0, 1.0, 1.0, 1.0, 1.0, 1.0, 1.0, 1.0, 1.0, 1.0, 1.0, 1.0, 1.0, 1.0, 1.0, 1.0, 1.0, 1.0, 1.0, 1.0, 1.0, 1.0, 1.0, 1.0, 1.0, 1.0, 1.0, 1.0, 1.0, 1.0, 1.0, 1.0, 1.0, 1.0, 1.0, 1.0, 1.0, 1.0, 1.0, 1.0, 1.0, 1.0, 1.0, 1.0, 1.0, 1.0, 1.0, 1.0, 1.0, 1.0, 1.0, 1.0, 1.0, 1.0, 1.0, 1.0, 1.0, 1.0, 1.0, 1.0, 1.0, 1.0, 1.0, 1.0, 1.0, 1.0, 1.0, 1.0, 1.0, 1.0, 1.0, 1.0, 1.0, 1.0, 1.0, 1.0, 1.0, 1.0, 1.0, 1.0, 1.0, 1.0, 1.0, 1.0, 1.0, 1.0, 1.0, 1.0, 1.0, 1.0, 1.0, 1.0, 1.0, 1.0, 1.0, 1.0, 1.0, 1.0, 1.0, 1.0, 1.0, 1.0, 1.0, 1.0, 1.0, 1.0, 1.0, 1.0, 1.0, 1.0, 1.0, 1.0, 1.0, 1.0, 1.0, 1.0, 1.0, 1.0, 1.0, 1.0, 1.0, 1.0, 1.0, 1.0, 1.0, 1.0, 1.0, 1.0, 1.0, 1.0, 1.0, 1.0, 1.0, 1.0, 1.0, 1.0, 1.0, 1.0, 1.0, 1.0, 1.0, 1.0, 1.0, 1.0, 1.0, 1.0, 1.0, 1.0, 1.0, 1.0, 1.0, 1.0, 1.0, 1.0, 1.0, 1.0, 1.0, 1.0, 1.0, 1.0, 1.0, 1.0, 1.0, 1.0, 1.0, 1.0, 1.0, 1.0, 1.0, 1.0, 1.0, 1.0, 1.0, 1.0, 1.0, 1.0, 1.0, 1.0, 1.0, 1.0, 1.0, 1.0, 1.0, 1.0, 1.0, 1.0, 1.0, 1.0, 1.0, 1.0, 1.0, 1.0, 1.0, 1.0, 1.0, 1.0, 1.0, 1.0, 1.0, 1.0, 1.0, 1.0, 1.0, 1.0, 1.0, 1.0, 1.0, 1.0, 1.0, 1.0, 1.0, 1.0, 1.0, 1.0, 1.0, 1.0, 1.0, 1.0, 1.0, 1.0, 1.0, 1.0, 1.0, 1.0, 1.0, 1.0, 1.0, 1.0, 1.0, 1.0, 1.0, 1.0, 1.0, 1.0, 1.0, 1.0, 1.0, 1.0, 1.0, 1.0, 1.0, 1.0, 1.0, 1.0, 1.0, 1.0, 1.0, 1.0, 1.0, 1.0, 1.0, 1.0, 1.0, 1.0, 1.0, 1.0, 1.0, 1.0, 1.0, 1.0, 1.0, 1.0, 1.0, 1.0, 1.0, 1.0, 1.0, 1.0, 1.0, 1.0, 1.0, 1.0, 1.0, 1.0, 1.0, 1.0, 1.0, 1.0, 1.0, 1.0, 1.0, 1.0, 1.0, 1.0, 1.0, 1.0, 1.0, 1.0, 1.0, 1.0, 1.0, 1.0, 1.0, 1.0, 1.0, 1.0, 1.0, 1.0, 1.0, 1.0, 1.0, 1.0, 1.0, 1.0, 1.0, 1.0, 1.0, 1.0, 1.0, 1.0, 1.0, 1.0, 1.0, 1.0, 1.0, 1.0, 1.0, 1.0, 1.0, 1.0, 1.0, 1.0, 1.0, 1.0, 1.0, 1.0, 1.0, 1.0, 1.0, 1.0, 1.0, 1.0, 1.0, 1.0, 1.0, 1.0, 1.0, 1.0, 1.0, 1.0, 1.0, 1.0, 1.0, 1.0, 1.0, 1.0, 1.0, 1.0, 1.0, 1.0, 1.0, 1.0, 1.0, 1.0, 1.0, 1.0, 1.0, 1.0, 1.0, 1.0, 1.0, 1.0, 1.0, 1.0, 1.0, 1.0, 1.0, 1.0, 1.0, 1.0, 1.0, 1.0, 1.0, 1.0, 1.0, 1.0, 1.0, 1.0, 1.0, 1.0, 1.0, 1.0, 1.0, 1.0, 1.0, 1.0, 1.0, 1.0, 1.0, 1.0, 1.0, 1.0, 1.0, 1.0, 1.0, 1.0, 1.0, 1.0, 1.0, 1.0, 1.0, 1.0, 1.0, 1.0, 1.0, 1.0, 1.0, 1.0, 1.0, 1.0, 1.0, 1.0, 1.0, 1.0, 1.0, 1.0, 1.0, 1.0, 1.0, 1.0, 1.0, 1.0, 1.0, 1.0, 1.0, 1.0, 1.0, 1.0, 1.0, 1.0, 1.0, 1.0, 1.0, 1.0, 1.0, 1.0, 1.0, 1.0, 1.0, 1.0, 1.0, 1.0, 1.0, 1.0, 1.0, 1.0, 1.0, 1.0, 1.0, 1.0, 1.0, 1.0, 1.0, 1.0, 1.0, 1.0, 1.0, 1.0, 1.0, 1.0, 1.0, 1.0, 1.0, 1.0, 1.0, 1.0, 1.0, 1.0, 1.0, 1.0, 1.0, 1.0, 1.0, 1.0, 1.0, 1.0, 1.0, 1.0, 1.0, 1.0, 1.0, 1.0, 1.0, 1.0, 1.0, 1.0, 1.0, 1.0, 1.0, 1.0, 1.0, 1.0, 1.0, 1.0, 1.0, 1.0, 1.0, 1.0, 1.0, 1.0, 1.0, 1.0, 1.0, 1.0, 1.0, 1.0, 1.0, 1.0, 1.0, 1.0, 1.0, 1.0, 1.0, 1.0, 1.0, 1.0, 1.0, 1.0, 1.0, 1.0, 1.0, 1.0, 1.0, 1.0, 1.0, 1.0, 1.0, 1.0, 1.0, 1.0, 1.0, 1.0, 1.0, 1.0, 1.0, 1.0, 1.0, 1.0, 1.0, 1.0, 1.0, 1.0, 1.0, 1.0, 1.0, 1.0, 1.0, 1.0, 1.0, 1.0, 1.0, 1.0, 1.0, 1.0, 1.0, 1.0, 1.0, 1.0, 1.0, 1.0, 1.0, 1.0, 1.0, 1.0, 1.0, 1.0, 1.0, 1.0, 1.0, 1.0, 1.0, 1.0, 1.0, 1.0, 1.0, 1.0, 1.0, 1.0, 1.0, 1.0, 1.0, 1.0, 1.0, 1.0, 1.0, 1.0, 1.0, 1.0, 1.0, 1.0, 1.0, 1.0, 1.0, 1.0, 1.0, 1.0, 1.0, 1.0, 1.0, 1.0, 1.0, 1.0, 1.0, 1.0, 1.0, 1.0, 1.0, 1.0, 1.0, 1.0, 1.0, 1.0, 1.0, 1.0, 1.0, 1.0, 1.0, 1.0, 1.0, 1.0, 1.0, 1.0, 1.0, 1.0, 1.0, 1.0, 1.0, 1.0, 1.0, 1.0, 1.0, 1.0, 1.0, 1.0, 1.0, 1.0, 1.0, 1.0, 1.0, 1.0, 1.0, 1.0, 1.0, 1.0, 1.0, 1.0, 1.0, 1.0, 1.0, 1.0, 1.0, 1.0, 1.0, 1.0, 1.0, 1.0, 1.0, 1.0, 1.0, 1.0, 1.0, 1.0, 1.0, 1.0, 1.0, 1.0, 1.0, 1.0, 1.0, 1.0, 1.0, 1.0, 1.0, 1.0, 1.0, 1.0, 1.0, 1.0, 1.0, 1.0, 1.0, 1.0, 1.0, 1.0, 1.0, 1.0, 1.0, 1.0, 1.0, 1.0, 1.0, 1.0, 1.0, 1.0, 1.0, 1.0, 1.0, 1.0, 1.0, 1.0, 1.0, 1.0, 1.0, 1.0, 1.0, 1.0, 1.0, 1.0, 1.0, 1.0, 1.0, 1.0, 1.0, 1.0, 1.0, 1.0, 1.0, 1.0, 1.0, 1.0, 1.0, 1.0, 1.0, 1.0, 1.0, 1.0, 1.0, 1.0, 1.0, 1.0, 1.0, 1.0, 1.0, 1.0, 1.0, 1.0, 1.0, 1.0, 1.0, 1.0, 1.0, 1.0, 1.0, 1.0, 1.0, 1.0, 1.0, 1.0, 1.0, 1.0, 1.0, 1.0, 1.0, 1.0, 1.0, 1.0, 1.0, 1.0, 1.0, 1.0, 1.0, 1.0, 1.0, 1.0, 1.0, 1.0, 1.0, 1.0, 1.0, 1.0, 1.0, 1.0, 1.0, 1.0, 1.0, 1.0, 1.0, 1.0, 1.0, 1.0, 1.0, 1.0, 1.0, 1.0, 1.0, 1.0, 1.0, 1.0, 1.0, 1.0, 1.0, 1.0, 1.0, 1.0, 1.0, 1.0, 1.0, 1.0, 1.0, 1.0, 1.0, 1.0, 1.0, 1.0, 1.0, 1.0, 1.0, 1.0, 1.0, 1.0, 1.0, 1.0, 1.0, 1.0, 1.0, 1.0, 1.0, 1.0, 1.0, 1.0, 1.0, 1.0, 1.0, 1.0, 1.0, 1.0, 1.0, 1.0, 1.0, 1.0, 1.0, 1.0, 1.0, 1.0, 1.0, 1.0, 1.0, 1.0, 1.0, 1.0, 1.0, 1.0, 1.0, 1.0, 1.0, 1.0, 1.0, 1.0, 1.0, 1.0, 1.0, 1.0, 1.0, 1.0, 1.0, 1.0, 1.0, 1.0, 1.0, 1.0, 1.0, 1.0, 1.0, 1.0, 1.0, 1.0, 1.0, 1.0, 1.0, 1.0, 1.0, 1.0, 1.0, 1.0, 1.0, 1.0, 1.0, 1.0, 1.0, 1.0, 1.0, 1.0, 1.0, 1.0, 1.0, 1.0, 1.0, 1.0, 1.0, 1.0, 1.0, 1.0, 1.0, 1.0, 1.0, 1.0, 1.0, 1.0, 1.0, 1.0, 1.0, 1.0, 1.0, 1.0, 1.0, 1.0, 1.0, 1.0, 1.0, 1.0, 1.0, 1.0, 1.0, 1.0, 1.0, 1.0, 1.0, 1.0, 1.0, 1.0, 1.0, 1.0, 1.0, 1.0, 1.0, 1.0, 1.0, 1.0, 1.0, 1.0, 1.0, 1.0, 1.0, 1.0, 1.0, 1.0, 1.0, 1.0, 1.0, 1.0, 1.0, 1.0, 1.0, 1.0, 1.0, 1.0, 1.0, 1.0, 1.0, 1.0, 1.0, 1.0, 1.0, 1.0, 1.0, 1.0, 1.0, 1.0, 1.0, 1.0, 1.0, 1.0, 1.0, 1.0, 1.0, 1.0, 1.0, 1.0, 1.0, 1.0, 1.0, 1.0, 1.0, 1.0, 1.0, 1.0, 1.0, 1.0, 1.0, 1.0, 1.0, 1.0, 1.0, 1.0, 1.0, 1.0, 1.0, 1.0, 1.0, 1.0, 1.0, 1.0, 1.0, 1.0, 1.0, 1.0, 1.0, 1.0, 1.0, 1.0, 1.0, 1.0, 1.0, 1.0, 1.0, 1.0, 1.0, 1.0, 1.0, 1.0, 1.0, 1.0, 1.0, 1.0, 1.0, 1.0, 1.0, 1.0, 1.0, 1.0, 1.0, 1.0, 1.0, 1.0, 1.0, 1.0, 1.0, 1.0, 1.0, 1.0, 1.0, 1.0, 1.0, 1.0, 1.0, 1.0, 1.0, 1.0, 1.0, 1.0, 1.0, 1.0, 1.0, 1.0, 1.0, 1.0, 1.0, 1.0, 1.0, 1.0, 1.0, 1.0, 1.0, 1.0, 1.0, 1.0, 1.0, 1.0, 1.0, 1.0, 1.0, 1.0, 1.0, 1.0, 1.0, 1.0, 1.0, 1.0, 1.0, 1.0, 1.0, 1.0, 1.0, 1.0, 1.0, 1.0, 1.0, 1.0, 1.0, 1.0, 1.0, 1.0, 1.0, 1.0, 1.0, 1.0, 1.0, 1.0, 1.0, 1.0, 1.0, 1.0, 1.0, 1.0, 1.0, 1.0, 1.0, 1.0, 1.0, 1.0, 1.0, 1.0, 1.0, 1.0, 1.0, 1.0, 1.0, 1.0, 1.0, 1.0, 1.0, 1.0, 1.0, 1.0, 1.0, 1.0, 1.0, 1.0, 1.0, 1.0, 1.0, 1.0, 1.0, 1.0, 1.0, 1.0, 1.0, 1.0, 1.0, 1.0, 1.0, 1.0, 1.0, 1.0, 1.0, 1.0, 1.0, 1.0, 1.0, 1.0, 1.0, 1.0, 1.0, 1.0, 1.0, 1.0, 1.0, 1.0, 1.0, 1.0, 1.0, 1.0, 1.0, 1.0, 1.0, 1.0, 1.0, 1.0, 1.0, 1.0, 1.0, 1.0, 1.0, 1.0, 1.0, 1.0, 1.0, 1.0, 1.0, 1.0, 1.0, 1.0, 1.0, 1.0, 1.0, 1.0, 1.0, 1.0, 1.0, 1.0, 1.0, 1.0, 1.0, 1.0, 1.0, 1.0, 1.0, 1.0, 1.0, 1.0, 1.0, 1.0, 1.0, 1.0, 1.0, 1.0, 1.0, 1.0, 1.0, 1.0, 1.0, 1.0, 1.0, 1.0, 1.0, 1.0, 1.0, 1.0, 1.0, 1.0, 1.0, 1.0, 1.0, 1.0, 1.0, 1.0, 1.0, 1.0, 1.0, 1.0, 1.0, 1.0, 1.0, 1.0, 1.0, 1.0, 1.0, 1.0, 1.0, 1.0, 1.0, 1.0, 1.0, 1.0, 1.0, 1.0, 1.0, 1.0, 1.0, 1.0, 1.0, 1.0, 1.0, 1.0, 1.0, 1.0, 1.0, 1.0, 1.0, 1.0, 1.0, 1.0, 1.0, 1.0, 1.0, 1.0, 1.0, 1.0, 1.0, 1.0, 1.0, 1.0, 1.0, 1.0, 1.0, 1.0, 1.0, 1.0, 1.0, 1.0, 1.0, 1.0, 1.0, 1.0, 1.0, 1.0, 1.0, 1.0, 1.0, 1.0, 1.0, 1.0, 1.0, 1.0, 1.0, 1.0, 1.0, 1.0, 1.0, 1.0, 1.0, 1.0, 1.0, 1.0, 1.0, 1.0, 1.0, 1.0, 1.0, 1.0, 1.0, 1.0, 1.0, 1.0, 1.0, 1.0, 1.0, 1.0, 1.0, 1.0, 1.0, 1.0, 1.0, 1.0, 1.0, 1.0, 1.0, 1.0, 1.0, 1.0, 1.0, 1.0, 1.0, 1.0, 1.0, 1.0, 1.0, 1.0, 1.0, 1.0, 1.0, 1.0, 1.0, 1.0, 1.0, 1.0, 1.0, 1.0, 1.0, 1.0, 1.0, 1.0, 1.0, 1.0, 1.0, 1.0, 1.0, 1.0, 1.0, 1.0, 1.0, 1.0, 1.0, 1.0, 1.0, 1.0, 1.0, 1.0, 1.0, 1.0, 1.0, 1.0, 1.0, 1.0, 1.0, 1.0, 1.0, 1.0, 1.0, 1.0, 1.0, 1.0, 1.0, 1.0, 1.0, 1.0, 1.0, 1.0, 1.0, 1.0, 1.0, 1.0, 1.0, 1.0, 1.0, 1.0, 1.0, 1.0, 1.0, 1.0, 1.0, 1.0, 1.0, 1.0, 1.0, 1.0, 1.0, 1.0, 1.0, 1.0, 1.0, 1.0, 1.0, 1.0, 1.0, 1.0, 1.0, 1.0, 1.0, 1.0, 1.0, 1.0, 1.0, 1.0, 1.0, 1.0, 1.0, 1.0, 1.0, 1.0, 1.0, 1.0, 1.0, 1.0, 1.0, 1.0, 1.0, 1.0, 1.0, 1.0, 1.0, 1.0, 1.0, 1.0, 1.0, 1.0, 1.0, 1.0, 1.0, 1.0, 1.0, 1.0, 1.0, 1.0, 1.0, 1.0, 1.0, 1.0, 1.0, 1.0, 1.0, 1.0, 1.0, 1.0, 1.0, 1.0, 1.0, 1.0, 1.0, 1.0, 1.0, 1.0, 1.0, 1.0, 1.0, 1.0, 1.0, 1.0, 1.0, 1.0, 1.0, 1.0, 1.0, 1.0, 1.0, 1.0, 1.0, 1.0, 1.0, 1.0, 1.0, 1.0, 1.0, 1.0, 1.0, 1.0, 1.0, 1.0, 1.0, 1.0, 1.0, 1.0, 1.0, 1.0, 1.0, 1.0, 1.0, 1.0, 1.0, 1.0, 1.0, 1.0, 1.0, 1.0, 1.0, 1.0, 1.0, 1.0, 1.0, 1.0, 1.0, 1.0, 1.0, 1.0, 1.0, 1.0, 1.0, 1.0, 1.0, 1.0, 1.0, 1.0, 1.0, 1.0, 1.0, 1.0, 1.0, 1.0, 1.0, 1.0, 1.0, 1.0, 1.0, 1.0, 1.0, 1.0, 1.0, 1.0, 1.0, 1.0, 1.0, 1.0, 1.0, 1.0, 1.0, 1.0, 1.0, 1.0, 1.0, 1.0, 1.0, 1.0, 1.0, 1.0, 1.0, 1.0, 1.0, 1.0, 1.0, 1.0, 1.0, 1.0, 1.0, 1.0, 1.0, 1.0, 1.0, 1.0, 1.0, 1.0, 1.0, 1.0, 1.0, 1.0, 1.0, 1.0, 1.0, 1.0, 1.0, 1.0, 1.0, 1.0, 1.0, 1.0, 1.0, 1.0, 1.0, 1.0, 1.0, 1.0, 1.0, 1.0, 1.0, 1.0, 1.0, 1.0, 1.0, 1.0, 1.0, 1.0, 1.0, 1.0, 1.0, 1.0, 1.0, 1.0, 1.0, 1.0, 1.0, 1.0, 1.0, 1.0, 1.0, 1.0, 1.0, 1.0, 1.0, 1.0, 1.0, 1.0, 1.0, 1.0, 1.0, 1.0, 1.0, 1.0, 1.0, 1.0, 1.0, 1.0, 1.0, 1.0, 1.0, 1.0, 1.0, 1.0, 1.0, 1.0, 1.0, 1.0, 1.0, 1.0, 1.0, 1.0, 1.0, 1.0, 1.0, 1.0, 1.0, 1.0, 1.0, 1.0, 1.0, 1.0, 1.0, 1.0, 1.0, 1.0, 1.0, 1.0, 1.0, 1.0, 1.0, 1.0, 1.0, 1.0, 1.0, 1.0, 1.0, 1.0, 1.0, 1.0, 1.0, 1.0, 1.0, 1.0, 1.0, 1.0, 1.0, 1.0, 1.0, 1.0, 1.0, 1.0, 1.0, 1.0, 1.0, 1.0, 1.0, 1.0, 1.0, 1.0, 1.0, 1.0, 1.0, 1.0, 1.0, 1.0, 1.0, 1.0, 1.0, 1.0, 1.0, 1.0, 1.0, 1.0, 1.0, 1.0, 1.0, 1.0, 1.0, 1.0, 1.0, 1.0, 1.0, 1.0, 1.0, 1.0, 1.0, 1.0, 1.0, 1.0, 1.0, 1.0, 1.0, 1.0, 1.0, 1.0, 1.0, 1.0, 1.0, 1.0, 1.0, 1.0, 1.0, 1.0, 1.0, 1.0, 1.0, 1.0, 1.0, 1.0, 1.0, 1.0, 1.0, 1.0, 1.0, 1.0, 1.0, 1.0, 1.0, 1.0, 1.0, 1.0, 1.0, 1.0, 1.0, 1.0, 1.0, 1.0, 1.0, 1.0, 1.0, 1.0, 1.0, 1.0, 1.0, 1.0, 1.0, 1.0, 1.0, 1.0, 1.0, 1.0, 1.0, 1.0, 1.0, 1.0, 1.0, 1.0, 1.0, 1.0, 1.0, 1.0, 1.0, 1.0, 1.0, 1.0, 1.0, 1.0, 1.0, 1.0, 1.0, 1.0, 1.0, 1.0, 1.0, 1.0, 1.0, 1.0, 1.0, 1.0, 1.0, 1.0, 1.0, 1.0, 1.0, 1.0, 1.0, 1.0, 1.0, 1.0, 1.0, 1.0, 1.0, 1.0, 1.0, 1.0, 1.0, 1.0, 1.0, 1.0, 1.0, 1.0, 1.0, 1.0, 1.0, 1.0, 1.0, 1.0, 1.0, 1.0, 1.0, 1.0, 1.0, 1.0, 1.0, 1.0, 1.0, 1.0, 1.0, 1.0, 1.0, 1.0, 1.0, 1.0, 1.0, 1.0, 1.0, 1.0, 1.0, 1.0, 1.0, 1.0, 1.0, 1.0, 1.0, 1.0, 1.0, 1.0, 1.0, 1.0, 1.0, 1.0, 1.0, 1.0, 1.0, 1.0, 1.0, 1.0, 1.0, 1.0, 1.0, 1.0, 1.0, 1.0, 1.0, 1.0, 1.0, 1.0, 1.0, 1.0, 1.0, 1.0, 1.0, 1.0, 1.0, 1.0, 1.0, 1.0, 1.0, 1.0, 1.0, 1.0, 1.0, 1.0, 1.0, 1.0, 1.0, 1.0, 1.0, 1.0, 1.0, 1.0, 1.0, 1.0, 1.0, 1.0, 1.0, 1.0, 1.0, 1.0, 1.0, 1.0, 1.0, 1.0, 1.0, 1.0, 1.0, 1.0, 1.0, 1.0, 1.0, 1.0, 1.0, 1.0, 1.0, 1.0, 1.0, 1.0, 1.0, 1.0, 1.0, 1.0, 1.0, 1.0, 1.0, 1.0, 1.0, 1.0, 1.0, 1.0, 1.0, 1.0, 1.0, 1.0, 1.0, 1.0, 1.0, 1.0, 1.0, 1.0, 1.0, 1.0, 1.0, 1.0, 1.0, 1.0, 1.0, 1.0, 1.0, 1.0, 1.0, 1.0, 1.0, 1.0, 1.0, 1.0, 1.0, 1.0, 1.0, 1.0, 1.0, 1.0, 1.0, 1.0, 1.0, 1.0, 1.0, 1.0, 1.0, 1.0, 1.0, 1.0, 1.0, 1.0, 1.0, 1.0, 1.0, 1.0, 1.0, 1.0, 1.0, 1.0, 1.0, 1.0, 1.0, 1.0, 1.0, 1.0, 1.0, 1.0, 1.0, 1.0, 1.0, 1.0, 1.0, 1.0, 1.0, 1.0, 1.0, 1.0, 1.0, 1.0, 1.0, 1.0, 1.0, 1.0, 1.0, 1.0, 1.0, 1.0, 1.0, 1.0, 1.0, 1.0, 1.0, 1.0, 1.0, 1.0, 1.0, 1.0, 1.0, 1.0, 1.0, 1.0, 1.0, 1.0, 1.0, 1.0, 1.0, 1.0, 1.0, 1.0, 1.0, 1.0, 1.0, 1.0, 1.0, 1.0, 1.0, 1.0, 1.0, 1.0, 1.0, 1.0, 1.0, 1.0, 1.0, 1.0, 1.0, 1.0, 1.0, 1.0, 1.0, 1.0, 1.0, 1.0, 1.0, 1.0, 1.0, 1.0, 1.0, 1.0, 1.0, 1.0, 1.0, 1.0, 1.0, 1.0, 1.0, 1.0, 1.0, 1.0, 1.0, 1.0, 1.0, 1.0, 1.0, 1.0, 1.0, 1.0, 1.0, 1.0, 1.0, 1.0, 1.0, 1.0, 1.0, 1.0, 1.0, 1.0, 1.0, 1.0, 1.0, 1.0, 1.0, 1.0, 1.0, 1.0, 1.0, 1.0, 1.0, 1.0, 1.0, 1.0, 1.0, 1.0, 1.0, 1.0, 1.0, 1.0, 1.0, 1.0, 1.0, 1.0, 1.0, 1.0, 1.0, 1.0, 1.0, 1.0, 1.0, 1.0, 1.0, 1.0, 1.0, 1.0, 1.0, 1.0, 1.0, 1.0, 1.0, 1.0, 1.0, 1.0, 1.0, 1.0, 1.0, 1.0, 1.0, 1.0, 1.0, 1.0, 1.0, 1.0, 1.0, 1.0, 1.0, 1.0, 1.0, 1.0, 1.0, 1.0, 1.0, 1.0, 1.0, 1.0, 1.0, 1.0, 1.0, 1.0, 1.0, 1.0, 1.0, 1.0, 1.0, 1.0, 1.0, 1.0, 1.0, 1.0, 1.0, 1.0, 1.0, 1.0, 1.0, 1.0, 1.0, 1.0, 1.0, 1.0, 1.0, 1.0, 1.0, 1.0, 1.0, 1.0, 1.0, 1.0, 1.0, 1.0, 1.0, 1.0, 1.0, 1.0, 1.0, 1.0, 1.0, 1.0, 1.0, 1.0, 1.0, 1.0, 1.0, 1.0, 1.0, 1.0, 1.0, 1.0, 1.0, 1.0, 1.0, 1.0, 1.0, 1.0, 1.0, 1.0, 1.0, 1.0, 1.0, 1.0, 1.0, 1.0, 1.0, 1.0, 1.0, 1.0, 1.0, 1.0, 1.0, 1.0, 1.0, 1.0, 1.0, 1.0, 1.0, 1.0, 1.0, 1.0, 1.0, 1.0, 1.0, 1.0, 1.0, 1.0, 1.0, 1.0, 1.0, 1.0, 1.0, 1.0, 1.0, 1.0, 1.0, 1.0, 1.0, 1.0, 1.0, 1.0, 1.0, 1.0, 1.0, 1.0, 1.0, 1.0, 1.0, 1.0, 1.0, 1.0, 1.0, 1.0, 1.0, 1.0, 1.0, 1.0, 1.0, 1.0, 1.0, 1.0, 1.0, 1.0, 1.0, 1.0, 1.0, 1.0, 1.0, 1.0, 1.0, 1.0, 1.0, 1.0, 1.0, 1.0, 1.0, 1.0, 1.0, 1.0, 1.0, 1.0, 1.0, 1.0, 1.0, 1.0, 1.0, 1.0, 1.0, 1.0, 1.0, 1.0, 1.0, 1.0, 1.0, 1.0, 1.0, 1.0, 1.0, 1.0, 1.0, 1.0, 1.0, 1.0, 1.0, 1.0, 1.0, 1.0, 1.0, 1.0, 1.0, 1.0, 1.0, 1.0, 1.0, 1.0, 1.0, 1.0, 1.0, 1.0, 1.0, 1.0, 1.0, 1.0, 1.0, 1.0, 1.0, 1.0, 1.0, 1.0, 1.0, 1.0, 1.0, 1.0, 1.0, 1.0, 1.0, 1.0, 1.0, 1.0, 1.0, 1.0, 1.0, 1.0, 1.0, 1.0, 1.0, 1.0, 1.0, 1.0, 1.0, 1.0, 1.0, 1.0, 1.0, 1.0, 1.0, 1.0, 1.0, 1.0, 1.0, 1.0, 1.0, 1.0, 1.0, 1.0, 1.0, 1.0, 1.0, 1.0, 1.0, 1.0, 1.0, 1.0, 1.0, 1.0, 1.0, 1.0, 1.0, 1.0, 1.0, 1.0, 1.0, 1.0, 1.0, 1.0, 1.0, 1.0, 1.0, 1.0, 1.0, 1.0, 1.0, 1.0, 1.0, 1.0, 1.0, 1.0, 1.0, 1.0, 1.0, 1.0, 1.0, 1.0, 1.0, 1.0, 1.0, 1.0, 1.0, 1.0, 1.0, 1.0, 1.0, 1.0, 1.0, 1.0, 1.0, 1.0, 1.0, 1.0, 1.0, 1.0, 1.0, 1.0, 1.0, 1.0, 1.0, 1.0, 1.0, 1.0, 1.0, 1.0, 1.0, 1.0, 1.0, 1.0, 1.0, 1.0, 1.0, 1.0, 1.0, 1.0, 1.0, 1.0, 1.0, 1.0, 1.0, 1.0, 1.0, 1.0, 1.0, 1.0, 1.0, 1.0, 1.0, 1.0, 1.0, 1.0, 1.0, 1.0, 1.0, 1.0, 1.0, 1.0, 1.0, 1.0, 1.0, 1.0, 1.0, 1.0, 1.0, 1.0, 1.0, 1.0, 1.0, 1.0, 1.0, 1.0, 1.0, 1.0, 1.0, 1.0, 1.0, 1.0, 1.0, 1.0, 1.0, 1.0, 1.0, 1.0, 1.0, 1.0, 1.0, 1.0, 1.0, 1.0, 1.0, 1.0, 1.0, 1.0, 1.0, 1.0, 1.0, 1.0, 1.0, 1.0, 1.0, 1.0, 1.0, 1.0, 1.0, 1.0, 1.0, 1.0, 1.0, 1.0, 1.0, 1.0, 1.0, 1.0, 1.0, 1.0, 1.0, 1.0, 1.0, 1.0, 1.0, 1.0, 1.0, 1.0, 1.0, 1.0, 1.0, 1.0, 1.0, 1.0, 1.0, 1.0, 1.0, 1.0, 1.0, 1.0, 1.0, 1.0, 1.0, 1.0, 1.0, 1.0, 1.0, 1.0, 1.0, 1.0, 1.0, 1.0, 1.0, 1.0, 1.0, 1.0, 1.0, 1.0, 1.0, 1.0, 1.0, 1.0, 1.0, 1.0, 1.0, 1.0, 1.0, 1.0, 1.0, 1.0, 1.0, 1.0, 1.0, 1.0, 1.0, 1.0, 1.0, 1.0, 1.0, 1.0, 1.0, 1.0, 1.0, 1.0, 1.0, 1.0, 1.0, 1.0, 1.0, 1.0, 1.0, 1.0, 1.0, 1.0, 1.0, 1.0, 1.0, 1.0, 1.0, 1.0, 1.0, 1.0, 1.0, 1.0, 1.0, 1.0, 1.0, 1.0, 1.0, 1.0, 1.0, 1.0, 1.0, 1.0, 1.0, 1.0, 1.0, 1.0, 1.0, 1.0, 1.0, 1.0, 1.0, 1.0, 1.0, 1.0, 1.0, 1.0, 1.0, 1.0, 1.0, 1.0, 1.0, 1.0, 1.0, 1.0, 1.0, 1.0, 1.0, 1.0, 1.0, 1.0, 1.0, 1.0, 1.0, 1.0, 1.0, 1.0, 1.0, 1.0, 1.0, 1.0, 1.0, 1.0, 1.0, 1.0, 1.0, 1.0, 1.0, 1.0, 1.0, 1.0, 1.0, 1.0, 1.0, 1.0, 1.0, 1.0, 1.0, 1.0, 1.0, 1.0, 1.0, 1.0, 1.0, 1.0, 1.0, 1.0, 1.0, 1.0, 1.0, 1.0, 1.0, 1.0, 1.0, 1.0, 1.0, 1.0, 1.0, 1.0, 1.0, 1.0, 1.0, 1.0, 1.0, 1.0, 1.0, 1.0, 1.0, 1.0])
me_cube.materials.append(mat_final)
me_cube.use_remesh_preserve_volume = False
me_cube.use_remesh_preserve_attributes = False
me_cube.use_mirror_x = True
me_cube.update()
arm_armature_001 = bpy.data.armatures.new('Armature.001')  # bones are not reproduced

# ---- objects
ob_cubeboy = bpy.data.objects.new('CubeBoy', me_cube)
ob_cubeboyarma = bpy.data.objects.new('CubeBoyArma', arm_armature_001)

# ---- transforms, parenting, visibility, modifiers, constraints
ob_cubeboy.parent = ob_cubeboyarma
ob_cubeboy.location = (0.0, 0.0, 0.0)
ob_cubeboy.rotation_euler = (0.0, -0.0, 3.142)
ob_cubeboy.lock_rotations_4d = False
ob_cubeboy.empty_display_type = 'ARROWS'
ob_cubeboy.lineart.crease_threshold = 0.0
ob_cubeboy.use_mesh_mirror_x = True
_vg = ob_cubeboy.vertex_groups.new(name='bot')
for _i, _w in zip([120, 121, 122, 123, 124, 125, 126, 127, 136, 137, 138, 139, 144, 145, 146, 147, 164, 165, 166, 167, 168, 169, 174, 175, 184, 185, 204, 205, 206, 207, 208, 209, 210, 211], [1.0, 1.0, 1.0, 1.0, 1.0, 1.0, 1.0, 1.0, 0.5, 0.5, 0.5, 0.5, 1.0, 1.0, 1.0, 1.0, 1.0, 1.0, 1.0, 1.0, 0.5, 0.5, 1.0, 1.0, 1.0, 1.0, 0.5, 0.5, 0.5, 0.5, 0.5, 0.5, 0.5, 0.5]): _vg.add([_i], _w, 'REPLACE')
_vg = ob_cubeboy.vertex_groups.new(name='mid.bot')
for _i, _w in zip([154, 155, 156, 157, 158, 159, 160, 161, 178, 179, 181, 182, 188, 189, 194, 195, 196, 197, 198, 199, 200, 201, 220, 221, 224, 225, 226, 227], [0.5, 0.5, 0.5, 0.5, 0.5, 0.5, 0.5, 0.5, 0.5, 0.5, 0.5, 0.5, 0.5, 0.5, 0.5, 0.5, 0.5, 0.5, 0.5, 0.5, 0.5, 0.5, 0.5, 0.5, 0.5, 0.5, 0.5, 0.5]): _vg.add([_i], _w, 'REPLACE')
_vg = ob_cubeboy.vertex_groups.new(name='mid.top')
for _i, _w in zip([152, 153, 154, 155, 160, 161, 162, 163, 179, 180, 182, 183, 188, 189, 190, 191, 192, 193, 194, 195, 200, 201, 202, 203, 222, 223, 224, 225], [0.5, 0.5, 0.5, 0.5, 0.5, 0.5, 0.5, 0.5, 0.5, 0.5, 0.5, 0.5, 0.5, 0.5, 0.5, 0.5, 0.5, 0.5, 0.5, 0.5, 0.5, 0.5, 0.5, 0.5, 0.5, 0.5, 0.5, 0.5]): _vg.add([_i], _w, 'REPLACE')
_vg = ob_cubeboy.vertex_groups.new(name='top')
for _i, _w in zip([128, 129, 130, 131, 132, 133, 134, 135, 140, 141, 142, 143, 148, 149, 150, 151, 170, 171, 172, 173, 176, 177, 186, 187, 212, 213, 214, 215, 216, 217, 218, 219], [1.0, 1.0, 1.0, 1.0, 1.0, 1.0, 1.0, 1.0, 0.5, 0.5, 0.5, 0.5, 1.0, 1.0, 1.0, 1.0, 1.0, 1.0, 0.5, 0.5, 1.0, 1.0, 1.0, 1.0, 0.5, 0.5, 0.5, 0.5, 0.5, 0.5, 0.5, 0.5]): _vg.add([_i], _w, 'REPLACE')
_vg = ob_cubeboy.vertex_groups.new(name='eye.L')
for _i, _w in zip([228, 229, 230, 231, 232, 233, 234, 235, 236, 237, 238, 239, 240, 241, 242, 243, 244, 245, 246, 247, 248, 249, 250, 251], [0.5, 0.5, 0.5, 0.5, 0.5, 0.5, 0.5, 0.5, 0.5, 0.5, 0.5, 0.5, 0.5, 0.5, 0.5, 0.5, 0.5, 0.5, 0.5, 0.5, 0.5, 0.5, 0.5, 0.5]): _vg.add([_i], _w, 'REPLACE')
_vg = ob_cubeboy.vertex_groups.new(name='eye.R')
for _i, _w in zip([252, 253, 254, 255, 256, 257, 258, 259, 260, 261, 262, 263, 264, 265, 266, 267, 268, 269, 270, 271, 272, 273, 274, 275], [0.5, 0.5, 0.5, 0.5, 0.5, 0.5, 0.5, 0.5, 0.5, 0.5, 0.5, 0.5, 0.5, 0.5, 0.5, 0.5, 0.5, 0.5, 0.5, 0.5, 0.5, 0.5, 0.5, 0.5]): _vg.add([_i], _w, 'REPLACE')
_vg = ob_cubeboy.vertex_groups.new(name='hand.L')
for _i, _w in zip([0, 5, 6, 25, 26, 29, 32, 53, 54, 55], [0.5, 0.5, 0.5, 0.1862, 0.2198, 0.1967, 0.2261, 0.5, 0.5, 0.5]): _vg.add([_i], _w, 'REPLACE')
_vg = ob_cubeboy.vertex_groups.new(name='hand.R')
for _i, _w in zip([60, 65, 66, 85, 86, 89, 92, 113, 114, 115], [0.5, 0.5, 0.5, 0.1862, 0.2198, 0.1967, 0.2261, 0.5, 0.5, 0.5]): _vg.add([_i], _w, 'REPLACE')
_vg = ob_cubeboy.vertex_groups.new(name='index.L.001')
for _i, _w in zip([13, 14, 15, 16, 42, 44, 56, 57], [0.5, 0.5, 0.5, 0.5, 0.5, 0.5, 0.5, 0.5]): _vg.add([_i], _w, 'REPLACE')
_vg = ob_cubeboy.vertex_groups.new(name='index.L.002')
for _i, _w in zip([21, 22, 23, 24, 45, 46, 47, 48], [0.5, 0.5, 0.5, 0.5, 0.5, 0.5, 0.5, 0.5]): _vg.add([_i], _w, 'REPLACE')
_vg = ob_cubeboy.vertex_groups.new(name='index.L')
for _i, _w in zip([1, 2, 7, 8, 60, 61, 62, 64, 65, 67, 68, 71, 72, 73, 74, 75, 85, 86, 87, 88, 89, 90, 91, 92, 93, 94, 95, 96, 101, 103, 109, 113, 114], [0.5, 0.5, 0.5, 0.5, 0.0, 0.0, 0.0, 0.0, 0.0, 0.0, 0.0, 0.0, 0.0, 0.0, 0.0, 0.0, 0.0, 0.0, 0.0, 0.0, 0.0, 0.0, 0.0, 0.0, 0.0, 0.0, 0.0, 0.0, 0.0, 0.0, 0.0, 0.0, 0.0]): _vg.add([_i], _w, 'REPLACE')
_vg = ob_cubeboy.vertex_groups.new(name='index.R.001')
for _i, _w in zip([73, 74, 75, 76, 102, 104, 116, 117], [0.5, 0.5, 0.5, 0.5, 0.5, 0.5, 0.5, 0.5]): _vg.add([_i], _w, 'REPLACE')
_vg = ob_cubeboy.vertex_groups.new(name='index.R.002')
for _i, _w in zip([81, 82, 83, 84, 105, 106, 107, 108], [0.5, 0.5, 0.5, 0.5, 0.5, 0.5, 0.5, 0.5]): _vg.add([_i], _w, 'REPLACE')
_vg = ob_cubeboy.vertex_groups.new(name='index.R')
for _i, _w in zip([0, 1, 2, 4, 5, 6, 7, 8, 9, 11, 12, 13, 14, 15, 16, 17, 19, 20, 21, 22, 23, 25, 26, 27, 28, 29, 31, 32, 33, 34, 36, 37, 38, 39, 41, 42, 43, 44, 45, 47, 48, 49, 51, 52, 53, 54, 55, 57, 59, 61, 62, 67, 68], [0.0, 0.0, 0.0, 0.0, 0.0, 0.0, 0.0, 0.0, 0.0, 0.0, 0.0, 0.0, 0.0, 0.0, 0.0, 0.0, 0.0, 0.0, 0.0, 0.0, 0.0, 0.0, 0.0, 0.0, 0.0, 0.0, 0.0, 0.0, 0.0, 0.0, 0.0, 0.0, 0.0, 0.0, 0.0, 0.0, 0.0, 0.0, 0.0, 0.0, 0.0, 0.0, 0.0, 0.0, 0.0, 0.0, 0.0, 0.0, 0.0, 0.5, 0.5, 0.5, 0.5]): _vg.add([_i], _w, 'REPLACE')
_vg = ob_cubeboy.vertex_groups.new(name='indexA.L.001')
for _i, _w in zip([9, 10, 11, 12, 37, 38, 39, 40], [0.5, 0.5, 0.5, 0.5, 0.5, 0.5, 0.5, 0.5]): _vg.add([_i], _w, 'REPLACE')
_vg = ob_cubeboy.vertex_groups.new(name='indexA.L.002')
for _i, _w in zip([17, 18, 19, 20, 51, 52, 58, 59], [0.5, 0.5, 0.5, 0.5, 0.5, 0.5, 0.5, 0.5]): _vg.add([_i], _w, 'REPLACE')
_vg = ob_cubeboy.vertex_groups.new(name='indexA.L')
for _i, _w in zip([3, 4, 7, 8, 54, 55, 63, 64], [0.5, 0.5, 0.5, 0.5, 0.1239, 0.1516, 0.0, 0.0]): _vg.add([_i], _w, 'REPLACE')
_vg = ob_cubeboy.vertex_groups.new(name='indexA.R.001')
for _i, _w in zip([69, 70, 71, 72, 97, 98, 99, 100], [0.5, 0.5, 0.5, 0.5, 0.5, 0.5, 0.5, 0.5]): _vg.add([_i], _w, 'REPLACE')
_vg = ob_cubeboy.vertex_groups.new(name='indexA.R.002')
for _i, _w in zip([77, 78, 79, 80, 111, 112, 118, 119], [0.5, 0.5, 0.5, 0.5, 0.5, 0.5, 0.5, 0.5]): _vg.add([_i], _w, 'REPLACE')
_vg = ob_cubeboy.vertex_groups.new(name='indexA.R')
for _i, _w in zip([3, 4, 63, 64, 67, 68, 114, 115], [0.0, 0.0, 0.5, 0.5, 0.5, 0.5, 0.1239, 0.1516]): _vg.add([_i], _w, 'REPLACE')
_vg = ob_cubeboy.vertex_groups.new(name='thumb.L.001')
for _i, _w in zip([1, 2, 25, 26, 27, 28, 29, 30, 31, 32], [0.25, 0.25, 0.65, 0.65, 0.75, 0.75, 0.5, 0.75, 0.75, 0.5]): _vg.add([_i], _w, 'REPLACE')
_vg = ob_cubeboy.vertex_groups.new(name='thumb.L.002')
for _i, _w in zip([33, 34, 35, 36, 41, 43, 49, 50], [1.0, 1.0, 1.0, 1.0, 0.5, 0.5, 0.5, 0.5]): _vg.add([_i], _w, 'REPLACE')
_vg = ob_cubeboy.vertex_groups.new(name='thumb.L')
for _i, _w in zip([0, 1, 2, 25, 26, 29, 32, 53], [0.1896, 0.09179, 0.5174, 0.25, 0.25, 0.25, 0.25, 0.2646]): _vg.add([_i], _w, 'REPLACE')
_vg = ob_cubeboy.vertex_groups.new(name='thumb.R.001')
for _i, _w in zip([61, 62, 85, 86, 87, 88, 89, 90, 91, 92], [0.25, 0.25, 0.65, 0.65, 0.75, 0.75, 0.5, 0.75, 0.75, 0.5]): _vg.add([_i], _w, 'REPLACE')
_vg = ob_cubeboy.vertex_groups.new(name='thumb.R.002')
for _i, _w in zip([93, 94, 95, 96, 101, 103, 109, 110], [1.0, 1.0, 1.0, 1.0, 0.5, 0.5, 0.5, 0.5]): _vg.add([_i], _w, 'REPLACE')
_vg = ob_cubeboy.vertex_groups.new(name='thumb.R')
for _i, _w in zip([60, 61, 62, 85, 86, 89, 92, 113], [0.1896, 0.09179, 0.5174, 0.25, 0.25, 0.25, 0.25, 0.2646]): _vg.add([_i], _w, 'REPLACE')
_m = ob_cubeboy.modifiers.new('Armature', 'ARMATURE')
_m.object = ob_cubeboyarma
ob_cubeboyarma.location = (0.0, 0.0, 0.0)
ob_cubeboyarma.show_in_front = True
ob_cubeboyarma.lineart.crease_threshold = 0.0

# ---- collection membership
col_collection_1.objects.link(ob_cubeboy)
col_collection_11.objects.link(ob_cubeboyarma)

# ---- scene / render settings (as saved in the file)
scene.frame_start = 1; scene.frame_end = 40; scene.frame_set(32)
scene.render.engine = 'BLENDER_EEVEE_NEXT'
scene.render.resolution_percentage = 50
scene.render.fps = 30
scene.render.dither_intensity = 0.0
scene.cycles.use_denoising = False
scene.cycles.samples = 10
scene.cycles.sampling_pattern = 'TABULATED_SOBOL'
scene.cycles.light_sampling_threshold = 0.0
scene.cycles.use_adaptive_sampling = False
scene.cycles.use_light_tree = False
scene.cycles.blur_glossy = 0.0
scene.cycles.pixel_filter_type = 'GAUSSIAN'
scene.cycles.sample_clamp_indirect = 0.0
scene.view_settings.view_transform = 'Standard'
bpy.context.view_layer.update()

# ---- added for rendering (the .blend has no active camera and no usable light): camera, sun
cam_auto = bpy.data.cameras.new('AutoCamera')
cam_auto.lens = 50.0
cam_auto.sensor_width = 36.0
cam_auto.clip_end = 1000.0
ob_auto_camera = bpy.data.objects.new('AutoCamera', cam_auto)
scene.collection.objects.link(ob_auto_camera)
ob_auto_camera.location = (4.50593, -5.53171, 4.66169)
ob_auto_camera.rotation_euler = (1.09748, -7.21219e-08, 0.694738)
scene.camera = ob_auto_camera
light_auto_sun = bpy.data.lights.new('AutoSun', 'SUN')
light_auto_sun.energy = 3.0
light_auto_sun.angle = 0.0523599
ob_auto_sun = bpy.data.objects.new('AutoSun', light_auto_sun)
scene.collection.objects.link(ob_auto_sun)
ob_auto_sun.rotation_euler = (0.872665, 0.174533, 0.523599)
bpy.context.view_layer.update()
